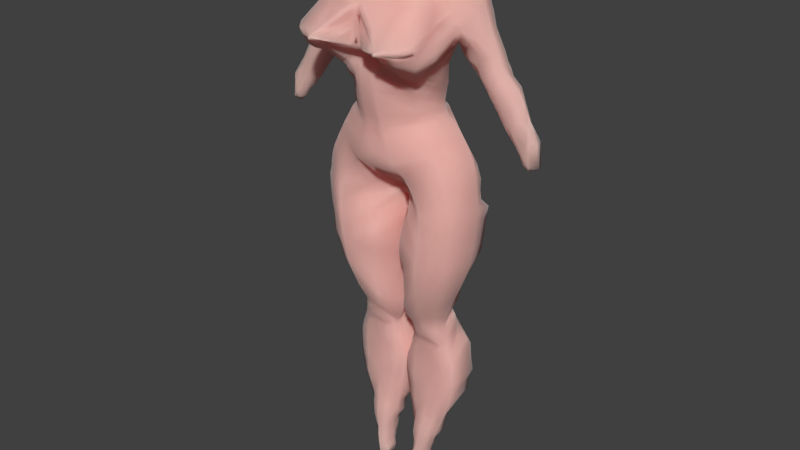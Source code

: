 # Source: female_body28.blend  (saved by Blender 2.79.0; exported with 4.5.12 LTS)
import bpy
from mathutils import Matrix  # noqa: F401  (used for matrix-valued properties, if any)

bpy.ops.wm.read_factory_settings(use_empty=True)
scene = bpy.context.scene
scene.name = 'Scene'

# ---- collections
col_collection_1 = bpy.data.collections.new('Collection 1'); scene.collection.children.link(col_collection_1)

# ---- materials (node trees are filled in below, after node groups)
mat_material_001 = bpy.data.materials.new('Material.001')
mat_material_001.alpha_threshold = 0.0
mat_material_001.roughness = 0.5

# ---- material node trees
mat_material_001.use_nodes = True; mat_material_001.node_tree.nodes.clear()
_N = mat_material_001.node_tree.nodes; _L = mat_material_001.node_tree.links
n0 = _N.new('ShaderNodeMixShader'); n0.name = 'Mix Shader'; n0.location = (114, 305)
n0.inputs[0].default_value = 0.4
n1 = _N.new('ShaderNodeSubsurfaceScattering'); n1.name = 'Subsurface Scattering'; n1.location = (-126, 211)
n1.inputs[0].default_value = (1.0, 0.2, 0.2, 1.0)
n1.inputs[1].default_value = 1.0
n1.inputs[2].default_value = (1.0, 1.0, 1.0)
n2 = _N.new('ShaderNodeBsdfPrincipled'); n2.name = 'Principled BSDF'; n2.location = (-127, 760)
n2.width = 150
n2.distribution = 'GGX'
n2.subsurface_method = 'BURLEY'
n2.inputs[0].default_value = (0.7975, 0.592, 0.5173, 1.0)
n2.inputs[2].default_value = 1.0
n2.inputs[3].default_value = 1.45
n2.inputs[8].default_value = 1.0
n2.inputs[9].default_value = (1.0, 1.0, 1.0)
n2.inputs[10].default_value = 0.025
n2.inputs[14].default_value = (0.7975, 0.592, 0.5173, 1.0)
n2.inputs[20].default_value = 0.0
n2.inputs[24].default_value = 0.2
n3 = _N.new('ShaderNodeBsdfToon'); n3.name = 'Toon BSDF'; n3.location = (218, 74)
n3.inputs[0].default_value = (0.7991, 0.6038, 0.5271, 1.0)
n3.inputs[1].default_value = 1.0
n3.inputs[2].default_value = 1.0
n4 = _N.new('ShaderNodeOutputMaterial'); n4.name = 'Material Output'; n4.location = (498, 325)
_L.new(n0.outputs[0], n4.inputs[0])
_L.new(n1.outputs[0], n0.inputs[2])
_L.new(n2.outputs[0], n0.inputs[1])
_L.new(n3.outputs[0], n4.inputs[1])
n4.is_active_output = True

# ---- world
world_world = bpy.data.worlds.new('World'); scene.world = world_world
world_world.color = (0.05088, 0.05088, 0.05088)
world_world.use_sun_shadow = False
world_world.sun_shadow_jitter_overblur = 0.0
world_world.cycles.sampling_method = 'MANUAL'

# ---- meshes
me_vert = bpy.data.meshes.new('Vert')
me_vert.from_pydata([(-0.001079, 0.5536, 9.462), (-0.2547, 0.5536, 9.462), (-0.2547, 0.5536, 9.317), (-0.2547, 0.5536, 9.157), (-0.4434, 0.3672, 9.215), (-0.6322, 0.3672, 9.23), (-0.8499, 0.3672, 9.128), (-0.9806, 0.3598, 8.998), (-1.097, 0.3423, 8.678), (-1.329, 0.3223, 8.17), (-1.416, 0.3152, 8.01), (-1.634, 0.3048, 7.807), (-1.794, 0.2935, 7.531), (-1.953, 0.355, 6.951), (-1.707, 0.2719, 7.067), (-1.518, 0.2827, 7.27), (-1.271, 0.2977, 7.604), (-1.053, 0.3093, 7.88), (-0.8499, 0.3177, 8.054), (-0.7772, 0.267, 8.243), (-0.9131, -0.129, 8.358), (-0.8394, 0.2033, 8.281), (-0.6501, 0.2554, 7.72), (-0.6211, 0.2554, 7.574), (-0.6144, 0.2554, 7.392), (-0.7054, 0.2554, 7.255), (-0.8952, 0.2554, 7.073), (-1.066, 0.2554, 6.762), (-1.123, 0.2563, 6.358), (-1.14, 0.2554, 6.196), (-1.126, 0.2554, 5.905), (-1.053, 0.2554, 5.383), (-0.9225, 0.2554, 4.991), (-0.7483, 0.2554, 4.584), (-0.6612, 0.2554, 4.265), (-0.7338, 0.2554, 3.96), (-0.8064, 0.2554, 3.699), (-0.8209, 0.2554, 3.394), (-0.7773, 0.2554, 3.089), (-0.5741, 0.2554, 2.494), (-0.487, 0.2554, 2.242), (-0.441, 0.2554, 2.07), (-0.3768, 0.2554, 1.797), (-0.2099, 0.2554, 1.797), (-0.2208, 0.2554, 2.005), (-0.2256, 0.2554, 2.249), (-0.1676, 0.2554, 2.523), (-0.08046, 0.2554, 2.973), (-0.02239, 0.2554, 3.336), (-0.0369, 0.2554, 3.582), (-0.153, 0.2554, 4.003), (-0.06594, 0.2554, 4.192), (-0.05142, 0.2554, 4.555), (-0.06785, 0.2554, 4.953), (-1.852, 0.2666, 6.893), (-0.03357, 0.2554, 5.454), (-0.02929, 0.2554, 5.835), (-0.05499, 0.2554, 6.058), (-0.1021, 0.2554, 6.17), (-0.255, 0.1085, 9.448), (-0.2522, 0.1082, 9.284), (-0.255, 0.09411, 9.233), (-0.255, 0.05822, 9.139), (-0.4331, -0.07102, 9.039), (-0.2162, -0.4302, 8.861), (-0.1178, -0.6391, 8.741), (-0.09428, -0.6813, 8.694), (-0.05536, -0.647, 8.491), (-0.07283, -0.6666, 8.25), (-0.1866, -0.4906, 8.095), (-0.1388, -0.5234, 7.919), (-0.1351, -0.423, 7.371), (-0.1457, -0.4013, 7.298), (-0.1873, -0.3798, 7.111), (-0.2357, -0.38, 6.853), (-0.3389, -0.3226, 6.666), (-0.4663, -0.2536, 6.444), (-0.6028, -0.2745, 6.243), (-0.6546, -0.2903, 6.142), (-0.6498, -0.3046, 5.783), (-0.6041, -0.3046, 5.446), (-0.5684, -0.2544, 5.065), (-0.5143, -0.1323, 4.677), (-0.4815, 0.01847, 4.39), (-0.455, 0.07591, 4.168), (-0.4406, 0.2125, 3.663), (-0.4358, 0.2067, 3.325), (-0.4262, 0.1686, 2.954), (-0.3565, 0.06473, 2.286), (-0.3057, 0.03168, 1.941), (-0.2872, 0.02364, 1.828), (-0.2828, 0.0301, 1.797), (-0.001079, 0.596, 9.462), (-0.001079, 0.626, 9.383), (-0.001079, 0.6698, 9.283), (-0.001079, 0.7147, 9.161), (-0.001079, 0.7806, 9.003), (-0.001079, 0.8057, 8.773), (-0.001079, 0.789, 8.594), (-0.001079, 0.7633, 8.421), (-0.001079, 0.6692, 8.163), (-0.001079, 0.6182, 7.883), (-0.001079, 0.6326, 7.478), (-0.001079, 0.6757, 7.284), (-0.001079, 0.6902, 7.219), (-0.001079, 0.7795, 7.14), (-0.001079, 0.9878, 6.989), (-0.001079, 1.11, 6.853), (-0.001079, 1.182, 6.673), (-0.001079, 1.196, 6.523), (-0.001079, 1.189, 6.358), (-0.001079, 1.153, 6.2), (-0.3735, 1.074, 6.092), (-0.4963, 1.009, 6.056), (-0.5661, 0.9231, 6.034), (-0.5418, 0.9375, 5.833), (-0.5085, 0.929, 5.531), (-0.492, 0.916, 5.374), (-0.4488, 0.8425, 4.984), (-0.3993, 0.7508, 4.677), (-0.3925, 0.6862, 4.462), (-0.3925, 0.7006, 4.347), (-0.3949, 0.8298, 4.139), (-0.3997, 0.9519, 3.88), (-0.3946, 0.9878, 3.464), (-0.3925, 0.9806, 3.22), (-0.3877, 0.8872, 2.947), (-0.3676, 0.6778, 2.604), (-0.3468, 0.5713, 2.401), (-0.3179, 0.4421, 2.15), (-0.2921, 0.3487, 1.906), (-0.2828, 0.3703, 1.797), (-0.09715, -0.6723, 8.322), (-0.4329, -0.4507, 7.953), (-0.5042, -0.4206, 7.937), (-0.678, -0.3131, 7.964), (-0.7499, -0.4251, 8.009), (-0.8158, -0.5854, 8.096), (-0.8601, -0.5877, 8.208), (-0.8642, -0.6416, 8.335), (-0.8383, -0.6932, 8.42), (-0.8098, -0.3209, 8.477), (-0.1365, -0.7359, 8.32), (-1.897, 0.2685, 6.951), (-0.5147, -0.9145, 8.322), (-0.5234, -0.9039, 8.322), (-0.6825, -0.8518, 8.322), (-0.7952, -0.763, 8.322), (-0.4928, -0.9154, 8.294), (-0.4927, -0.9157, 8.35), (-0.4907, -0.9048, 8.35), (-0.001079, 0.1085, 9.448), (-0.01704, 0.1086, 9.318), (-0.001079, 0.05822, 9.139), (-0.001079, -0.07102, 9.039), (-0.001079, -0.5808, 8.773), (-0.001079, -0.4906, 8.095), (-0.0006515, -0.4371, 7.42), (-0.001079, -0.3798, 7.111), (-0.4434, 0.1418, 9.215), (-1.897, 0.1778, 6.972), (-1.822, 0.367, 7.067), (-1.478, 0.5108, 7.604), (-1.375, 0.5558, 7.76), (-1.266, 0.5738, 7.933), (-1.121, 0.6067, 8.161), (-0.9034, 0.6492, 8.498), (-0.6135, 0.6766, 8.948), (-0.5203, 0.6517, 9.087), (-0.5617, 0.5867, 9.185), (-0.4426, 0.4894, 9.262), (-0.4426, 0.3695, 9.282), (-1.805, 0.1821, 7.093), (-1.582, 0.1865, 7.443), (-1.349, 0.1886, 7.802), (-1.266, 0.2037, 7.935), (-1.178, 0.2469, 8.073), (-1.121, 0.2167, 8.163), (-0.9396, 0.1174, 8.439), (-0.7998, 0.06997, 8.659), (-0.6135, 0.07428, 8.953), (0.001079, 0.5536, 9.462), (0.2547, 0.5536, 9.462), (0.2547, 0.5536, 9.317), (0.2547, 0.5536, 9.157), (0.4434, 0.3672, 9.215), (0.6322, 0.3672, 9.23), (0.8499, 0.3672, 9.128), (0.9806, 0.3598, 8.998), (1.097, 0.3423, 8.678), (1.329, 0.3223, 8.17), (1.416, 0.3152, 8.01), (1.634, 0.3048, 7.807), (1.794, 0.2935, 7.531), (1.953, 0.355, 6.951), (1.707, 0.2719, 7.067), (1.518, 0.2827, 7.27), (1.271, 0.2977, 7.604), (1.053, 0.3093, 7.88), (0.8499, 0.3177, 8.054), (0.7772, 0.267, 8.243), (0.9131, -0.129, 8.358), (0.8394, 0.2033, 8.281), (0.6501, 0.2554, 7.72), (0.6211, 0.2554, 7.574), (0.6144, 0.2554, 7.392), (0.7054, 0.2554, 7.255), (0.8952, 0.2554, 7.073), (1.066, 0.2554, 6.762), (1.123, 0.2563, 6.358), (1.14, 0.2554, 6.196), (1.126, 0.2554, 5.905), (1.053, 0.2554, 5.383), (0.9225, 0.2554, 4.991), (0.7483, 0.2554, 4.584), (0.6612, 0.2554, 4.265), (0.7338, 0.2554, 3.96), (0.8064, 0.2554, 3.699), (0.8209, 0.2554, 3.394), (0.7773, 0.2554, 3.089), (0.5741, 0.2554, 2.494), (0.487, 0.2554, 2.242), (0.441, 0.2554, 2.07), (0.3768, 0.2554, 1.797), (0.2099, 0.2554, 1.797), (0.2208, 0.2554, 2.005), (0.2256, 0.2554, 2.249), (0.1676, 0.2554, 2.523), (0.08046, 0.2554, 2.973), (0.02239, 0.2554, 3.336), (0.0369, 0.2554, 3.582), (0.153, 0.2554, 4.003), (0.06594, 0.2554, 4.192), (0.05142, 0.2554, 4.555), (0.06785, 0.2554, 4.953), (1.852, 0.2666, 6.893), (0.03357, 0.2554, 5.454), (0.02929, 0.2554, 5.835), (0.05499, 0.2554, 6.058), (0.1021, 0.2554, 6.17), (0.255, 0.1085, 9.448), (0.2522, 0.1082, 9.284), (0.255, 0.09411, 9.233), (0.255, 0.05822, 9.139), (0.4331, -0.07102, 9.039), (0.2162, -0.4302, 8.861), (0.1178, -0.6391, 8.741), (0.09428, -0.6813, 8.694), (0.06175, -0.6352, 8.625), (0.05536, -0.647, 8.491), (0.07283, -0.6666, 8.25), (0.1866, -0.4906, 8.095), (0.1388, -0.5234, 7.919), (0.1351, -0.423, 7.371), (0.1457, -0.4013, 7.298), (0.1873, -0.3798, 7.111), (0.2357, -0.38, 6.853), (0.3389, -0.3226, 6.666), (0.4663, -0.2536, 6.444), (0.6028, -0.2745, 6.243), (0.6546, -0.2903, 6.142), (0.6498, -0.3046, 5.783), (0.6041, -0.3046, 5.446), (0.5684, -0.2544, 5.065), (0.5143, -0.1323, 4.677), (0.4815, 0.01847, 4.39), (0.455, 0.07591, 4.168), (0.4406, 0.2125, 3.663), (0.4358, 0.2067, 3.325), (0.4262, 0.1686, 2.954), (0.3565, 0.06473, 2.286), (0.3057, 0.03168, 1.941), (0.2872, 0.02364, 1.828), (0.2828, 0.0301, 1.797), (0.001079, 0.596, 9.462), (0.001079, 0.626, 9.383), (0.001079, 0.6698, 9.283), (0.001079, 0.7147, 9.161), (0.001079, 0.7806, 9.003), (0.001079, 0.8057, 8.773), (0.001079, 0.789, 8.594), (0.001079, 0.7633, 8.421), (0.001079, 0.6692, 8.163), (0.001079, 0.6182, 7.883), (0.001079, 0.6326, 7.478), (0.001079, 0.6757, 7.284), (0.001079, 0.6902, 7.219), (0.001079, 0.7795, 7.14), (1.773e-05, 0.9415, 7.024), (0.001079, 0.9878, 6.989), (0.001079, 1.11, 6.853), (0.001079, 1.182, 6.673), (0.001079, 1.196, 6.523), (0.001079, 1.189, 6.358), (0.001079, 1.153, 6.2), (0.3735, 1.074, 6.092), (0.4963, 1.009, 6.056), (0.5661, 0.9231, 6.034), (0.5418, 0.9375, 5.833), (0.5085, 0.929, 5.531), (0.492, 0.916, 5.374), (0.4488, 0.8425, 4.984), (0.3993, 0.7508, 4.677), (0.3925, 0.6862, 4.462), (0.3925, 0.7006, 4.347), (0.3949, 0.8298, 4.139), (0.3997, 0.9519, 3.88), (0.3946, 0.9878, 3.464), (0.3925, 0.9806, 3.22), (0.3877, 0.8872, 2.947), (0.3676, 0.6778, 2.604), (0.3468, 0.5713, 2.401), (0.3179, 0.4421, 2.15), (0.2921, 0.3487, 1.906), (0.2828, 0.3703, 1.797), (0.09715, -0.6723, 8.322), (0.4329, -0.4507, 7.953), (0.5042, -0.4206, 7.937), (0.678, -0.3131, 7.964), (0.7499, -0.4251, 8.009), (0.8158, -0.5854, 8.096), (0.8601, -0.5877, 8.208), (0.8642, -0.6416, 8.335), (0.8383, -0.6932, 8.42), (0.8098, -0.3209, 8.477), (0.1365, -0.7359, 8.32), (1.897, 0.2685, 6.951), (0.4681, -0.9122, 8.323), (0.5147, -0.9145, 8.322), (0.5234, -0.9039, 8.322), (0.6825, -0.8518, 8.322), (0.7358, -0.8184, 8.32), (0.7952, -0.763, 8.322), (0.4928, -0.9154, 8.294), (0.4927, -0.9157, 8.35), (0.4907, -0.9048, 8.35), (0.001079, 0.1085, 9.448), (0.01704, 0.1086, 9.318), (0.002178, 0.08284, 9.189), (0.001079, 0.05822, 9.139), (0.001079, -0.07102, 9.039), (0.001079, -0.5808, 8.773), (0.001079, -0.4906, 8.095), (0.0006515, -0.4371, 7.42), (0.0005062, -0.3949, 7.271), (0.001079, -0.3798, 7.111), (0.4434, 0.1418, 9.215), (1.897, 0.1778, 6.972), (1.822, 0.367, 7.067), (1.478, 0.5108, 7.604), (1.375, 0.5558, 7.76), (1.266, 0.5738, 7.933), (1.121, 0.6067, 8.161), (0.9034, 0.6492, 8.498), (0.6135, 0.6766, 8.948), (0.5203, 0.6517, 9.087), (0.5617, 0.5867, 9.185), (0.4426, 0.4894, 9.262), (0.4426, 0.3695, 9.282), (1.805, 0.1821, 7.093), (1.582, 0.1865, 7.443), (1.349, 0.1886, 7.802), (1.266, 0.2037, 7.935), (1.178, 0.2469, 8.073), (1.121, 0.2167, 8.163), (0.9396, 0.1174, 8.439), (0.7998, 0.06997, 8.659), (0.6135, 0.07428, 8.953), (-1.89, 0.381, 7.009), (-0.0588, 0.2553, 4.754), (-0.06055, 0.2556, 5.069), (-0.04072, 0.2553, 5.317), (-0.02986, 0.2552, 5.645), (-0.04583, 0.2616, 5.946), (-0.07501, 0.2552, 6.115), (-0.07757, 0.2579, 6.15), (0.0, 0.6693, 8.163), (-1.929, 0.309, 6.937), (-0.2607, 0.1026, 9.39), (-0.2554, 0.07793, 9.185), (-0.346, -0.004359, 9.09), (-0.3466, -0.214, 8.974), (-0.07781, -0.6622, 8.656), (-0.06294, -0.6386, 8.555), (-0.04953, -0.6472, 8.382), (-0.09178, -0.6221, 8.198), (-0.1657, -0.4988, 8.005), (-0.1364, -0.4834, 7.669), (-0.1649, -0.387, 7.205), (-0.2123, -0.3825, 6.982), (-0.2887, -0.3559, 6.759), (-0.4015, -0.2788, 6.557), (-0.5352, -0.259, 6.343), (-0.6288, -0.283, 6.193), (-0.6526, -0.3013, 5.963), (-0.6273, -0.3087, 5.614), (-0.5867, -0.2855, 5.255), (-0.5421, -0.2005, 4.869), (-0.4976, -0.05864, 4.533), (-0.467, 0.04985, 4.28), (-0.5003, 0.1547, 4.036), (-0.4291, 0.1765, 3.962), (-0.4406, 0.1996, 3.782), (-0.4381, 0.2132, 3.494), (-0.431, 0.1878, 3.14), (-0.42, 0.1454, 2.775), (-0.3845, 0.08367, 2.466), (-0.3371, 0.05211, 2.149), (0.0001703, 0.6164, 9.425), (0.0002256, 0.6728, 9.276), (0.0003769, 0.7159, 8.293), (-5.398e-05, 0.6147, 7.68), (0.0009637, 0.681, 7.254), (0.0, 0.6184, 7.883), (-1.543e-05, 1.153, 6.764), (-2.179e-05, 1.196, 6.441), (-0.0009405, 1.183, 6.275), (-0.1876, 1.118, 6.144), (-0.4355, 1.043, 6.073), (-0.5343, 0.969, 6.044), (-0.5578, 0.9397, 5.934), (-0.529, 0.9302, 5.722), (-0.473, 0.8863, 5.198), (-0.3958, 0.7166, 4.57), (-0.3925, 0.6861, 4.404), (-0.3941, 0.7599, 4.24), (-0.3971, 0.8974, 4.013), (-0.3966, 0.9775, 3.769), (-0.3958, 0.9891, 3.597), (-0.3934, 0.9888, 3.342), (-0.3897, 0.9404, 3.081), (-0.3795, 0.8055, 2.804), (-0.3331, 0.5022, 2.278), (-0.3063, 0.3905, 2.03), (-0.2881, 0.3648, 1.853), (-0.3562, -0.8945, 8.322), (-0.2744, -0.5234, 8.026), (-0.3264, -0.5015, 7.995), (-0.5486, -0.3862, 7.935), (-0.636, -0.3335, 7.947), (-0.7128, -0.3692, 7.988), (-0.787, -0.5072, 8.046), (-0.8448, -0.5903, 8.149), (-0.8637, -0.6151, 8.271), (-0.8591, -0.6699, 8.378), (-0.8372, -0.508, 8.461), (-0.863, -0.2265, 8.416), (-0.2133, -0.8208, 8.322), (0.0, -0.5234, 7.919), (-0.4681, -0.9122, 8.323), (-0.4819, -0.9397, 8.322), (-0.5058, -0.9367, 8.322), (-0.6119, -0.8808, 8.322), (-0.8322, -0.7333, 8.37), (-0.4873, -0.933, 8.341), (-7.688e-06, -0.4949, 7.667), (0.0, -0.4372, 7.42), (-0.0005062, -0.3949, 7.271), (0.0, 0.6327, 7.478), (0.0, 0.6903, 7.219), (-1.073e-06, -0.3872, 7.205), (-0.5056, -0.9242, 8.342), (-0.4759, -0.9121, 8.305), (-0.5059, -0.9113, 8.339), (-0.5121, -0.9099, 8.306), (-0.3026, 0.3296, 9.502), (-0.001079, -0.2098, 8.968), (-0.02572, -0.6453, 8.502), (-0.024, -0.6448, 8.382), (0.0001728, -0.6683, 8.309), (-0.2171, -0.08208, 9.057), (-0.128, 0.05609, 9.141), (-0.04085, -0.6681, 8.31), (-0.09029, -0.4316, 8.866), (-0.09384, -0.4858, 8.097), (-0.003685, -0.6277, 8.696), (-0.06711, -0.5261, 7.916), (-0.128, 0.08137, 9.335), (-0.128, 0.09392, 9.462), (-0.06646, -0.4446, 7.419), (-0.502, -0.9296, 8.305), (-0.4873, -0.9328, 8.304), (-0.4762, -0.9128, 8.339), (-0.1273, 0.5872, 9.476), (-0.2636, 0.5611, 9.39), (-0.2327, 0.5538, 9.237), (-0.3387, 0.4469, 9.177), (-0.5366, 0.3603, 9.239), (-0.7444, 0.3661, 9.186), (-0.9198, 0.363, 9.068), (-1.037, 0.3532, 8.885), (-1.076, 0.3458, 8.758), (-1.206, 0.333, 8.421), (-1.369, 0.3196, 8.088), (-1.525, 0.3105, 7.908), (-1.721, 0.2981, 7.673), (-1.948, 0.2548, 7.262), (-1.902, 0.2251, 6.953), (-1.613, 0.2773, 7.169), (-1.392, 0.2898, 7.435), (-1.163, 0.3039, 7.743), (-0.9521, 0.3143, 7.967), (1.244e-05, 0.8441, 7.092), (-0.8825, 0.04227, 8.335), (-0.634, 0.2547, 7.647), (-0.6075, 0.2529, 7.483), (-0.653, 0.254, 7.319), (-0.8035, 0.2555, 7.167), (-0.9885, 0.2554, 6.922), (-1.098, 0.2552, 6.603), (-1.138, 0.2554, 6.05), (-1.098, 0.2555, 5.643), (-0.995, 0.2556, 5.184), (-0.8349, 0.2555, 4.788), (-0.6921, 0.2567, 4.428), (-0.6896, 0.256, 4.11), (-0.7715, 0.2545, 3.83), (-0.8188, 0.253, 3.546), (-0.8036, 0.2533, 3.241), (-0.6778, 0.2528, 2.79), (-0.5329, 0.2548, 2.367), (-0.4618, 0.2554, 2.157), (-0.4275, 0.2583, 1.929), (-0.2933, 0.263, 1.76), (-0.1979, 0.2583, 1.902), (-0.2259, 0.2556, 2.127), (-0.1973, 0.2546, 2.386), (-0.1273, 0.2558, 2.748), (-0.04872, 0.254, 3.154), (-0.02535, 0.2532, 3.459), (-0.1035, 0.2596, 3.791), (-0.1131, 0.2588, 4.099), (-0.04621, 0.254, 4.373), (-1.763, 0.2681, 6.966), (-1.88, 0.2677, 6.917), (-0.147, 0.34, 9.514), (-0.4596, 0.2545, 9.206), (-1.77, 0.3806, 7.146), (-1.662, 0.4206, 7.312), (-1.536, 0.4692, 7.499), (-1.432, 0.5437, 7.683), (-1.32, 0.564, 7.847), (-1.193, 0.5889, 8.047), (-1.012, 0.6314, 8.329), (-0.8297, 0.6672, 8.615), (-0.6931, 0.6822, 8.825), (-0.5665, 0.6645, 9.017), (-0.5427, 0.6245, 9.139), (-0.5034, 0.5449, 9.234), (-0.4376, 0.432, 9.287), (-1.851, 0.1698, 7.033), (-1.693, 0.185, 7.268), (-1.473, 0.184, 7.609), (-1.222, 0.2291, 8.003), (-1.149, 0.2346, 8.118), (-1.024, 0.1745, 8.3), (-0.8782, 0.08594, 8.553), (-0.7086, 0.07063, 8.807), (-0.5301, 0.103, 9.056), (-0.3479, 0.1352, 1.76), (-0.4204, 0.1213, 2.048), (-0.4576, 0.1324, 2.251), (-0.5192, 0.1566, 2.569), (-0.5293, 0.19, 2.729), (-0.6183, 0.175, 3.002), (-0.6287, 0.1837, 3.229), (-0.6381, 0.1774, 3.343), (-0.6537, 0.1959, 3.555), (-0.6299, 0.178, 3.682), (-0.599, 0.1713, 3.931), (-0.6417, 0.1855, 3.821), (-0.6024, 0.1723, 4.009), (-0.6112, 0.1437, 4.067), (-0.5927, 0.1311, 4.207), (-0.5939, 0.1183, 4.325), (-0.651, 0.1131, 4.467), (-0.683, 0.0223, 4.597), (-0.7857, 0.0135, 4.806), (-0.8324, -0.06675, 4.981), (-0.9053, -0.07615, 5.203), (-0.9371, -0.1149, 5.384), (-0.9615, -0.1126, 5.673), (-0.9894, -0.1133, 5.835), (-1.0, -0.1101, 6.182), (-0.9741, -0.1038, 6.311), (-0.9604, -0.1184, 6.368), (-0.9261, -0.1217, 6.535), (-0.8755, -0.1443, 6.629), (-0.7957, -0.144, 6.797), (-0.7252, -0.1611, 6.903), (-0.65, -0.1712, 7.024), (-0.6066, -0.1312, 7.155), (-0.5167, -0.133, 7.243), (-0.4867, -0.1224, 7.317), (-0.4893, -0.1546, 7.371), (-0.4776, -0.1626, 7.432), (-0.4678, -0.1953, 7.647), (-0.5314, -0.2378, 7.724), (-0.206, -0.5132, 7.974), (-0.256, -0.495, 7.947), (-0.3234, -0.4783, 7.924), (-0.6117, -0.09181, 7.754), (-0.6474, -0.1045, 7.807), (-0.6724, -0.0568, 7.818), (-0.6957, -0.02616, 7.845), (-0.7538, -0.01061, 8.068), (-0.695, 0.1992, 7.987), (-0.7857, -0.06004, 8.067), (-0.7682, -0.1153, 8.164), (-0.8794, -0.2732, 8.158), (-0.9098, -0.3544, 8.205), (-0.9069, -0.3598, 8.28), (-0.8585, -0.4539, 8.346), (-0.8512, -0.4791, 8.406), (-0.7942, -0.1218, 8.56), (-0.8697, -0.02546, 8.511), (-0.4313, -0.6719, 8.154), (-0.4984, -0.6618, 8.117), (-0.5449, -0.6343, 8.107), (-0.3917, -0.6967, 8.178), (-0.3536, -0.6812, 8.206), (-0.4905, -0.9052, 8.295), (-0.2851, -0.7841, 8.267), (-0.08481, -0.6741, 8.278), (-0.1642, -0.764, 8.291), (-0.2723, -0.782, 8.291), (-0.6013, -0.6289, 8.103), (-0.631, -0.6882, 8.122), (-0.6623, -0.7638, 8.18), (-0.6976, -0.7768, 8.234), (-0.7081, -0.8124, 8.286), (-0.713, -0.7988, 8.324), (-0.8424, -0.6876, 8.327), (-0.6695, -0.8197, 8.31), (-0.6501, -0.8411, 8.318), (-0.6784, -0.8491, 8.316), (-0.09741, -0.683, 8.412), (-0.1499, -0.7462, 8.403), (-0.4676, -0.4972, 8.706), (-0.3768, -0.6334, 8.633), (-0.3186, -0.7417, 8.562), (-0.2897, -0.7867, 8.515), (-0.2875, -0.7563, 8.483), (-0.2786, -0.7697, 8.427), (-0.3658, -0.8889, 8.343), (-0.2499, -0.8489, 8.322), (-0.7741, -0.7929, 8.372), (-0.6761, -0.824, 8.403), (-0.6878, -0.8151, 8.381), (-0.6619, -0.3951, 8.759), (-0.8178, -0.3113, 8.538), (-0.6404, -0.01449, 8.867), (-0.5287, -0.001352, 9.002), (-0.434, 0.03447, 9.093), (-0.3521, 0.08673, 9.155), (-0.443, 0.1362, 9.157), (-0.3522, 0.08337, 9.188), (-0.3512, 0.1131, 9.232), (-0.2488, -0.04795, 6.388), (0.0, 0.2766, 6.066), (-0.003041, 0.2609, 6.103), (-0.2688, -0.02012, 6.288), (-0.3281, -0.03976, 6.217), (-0.3768, -0.05348, 6.019), (-0.3046, -0.09041, 5.951), (-0.3083, -0.0879, 5.791), (-0.2164, -0.1333, 5.649), (-0.2065, -0.1389, 5.438), (-0.2296, -0.1311, 5.292), (-0.2551, -0.1157, 5.184), (-0.2568, -0.1063, 4.993), (-0.2442, -0.0762, 4.8), (-0.2345, -0.08387, 4.627), (-0.2322, -0.0124, 4.429), (-0.314, 0.02808, 4.332), (-0.2997, 0.1025, 4.191), (-0.2833, 0.1267, 4.081), (-0.2852, 0.1671, 4.018), (-0.2826, 0.1824, 3.939), (-0.2293, 0.1833, 3.643), (-0.2173, 0.1894, 3.762), (-0.2217, 0.17, 3.323), (-0.2299, 0.1906, 3.172), (-0.2405, 0.1628, 2.954), (-0.267, 0.185, 2.751), (-0.2618, 0.1426, 2.588), (-0.2403, 0.13, 2.411), (-0.2544, 0.1333, 2.259), (-0.257, 0.1211, 2.148), (-0.2195, 0.124, 2.006), (-0.231, 0.1178, 1.957), (-0.1913, 0.1179, 1.91), (-0.2251, 0.1359, 1.767), (-0.3796, 0.1076, 1.875), (-0.3751, 0.1165, 1.794), (-0.4564, 0.251, 9.185), (-0.5393, 0.2465, 9.202), (-0.633, 0.2044, 9.108), (-0.7499, 0.1873, 8.971), (-0.8515, 0.1959, 8.905), (-0.9115, 0.1962, 8.828), (-1.031, 0.2192, 8.637), (-1.043, 0.2139, 8.557), (-1.137, 0.2279, 8.315), (-1.237, 0.2445, 8.178), (-1.267, 0.2551, 8.124), (-1.321, 0.2404, 8.042), (-1.408, 0.2252, 7.903), (-1.512, 0.2098, 7.816), (-1.707, 0.1922, 7.497), (-1.816, 0.2153, 7.318), (-1.872, 0.1899, 7.266), (-1.932, 0.2167, 6.955), (-1.809, 0.1964, 6.977), (-1.745, 0.2123, 7.07), (-1.876, 0.2097, 6.917), (-1.628, 0.2173, 7.247), (-1.531, 0.2106, 7.35), (-1.414, 0.2249, 7.511), (-1.298, 0.2129, 7.681), (-1.196, 0.2275, 7.815), (-1.148, 0.226, 7.893), (-1.097, 0.2434, 7.977), (-1.065, 0.2405, 8.019), (-0.9815, 0.2211, 8.076), (-0.9867, 0.2213, 8.239), (-0.8247, 0.2687, 8.161), (-0.8151, 0.2354, 8.251), (-0.9041, 0.1483, 8.344), (-1.963, 0.3047, 6.945), (-1.908, 0.3184, 6.9), (-1.82, 0.3428, 6.962), (-1.746, 0.3376, 7.072), (-1.541, 0.3925, 7.312), (-1.477, 0.4072, 7.427), (-1.398, 0.3814, 7.544), (-1.284, 0.4647, 7.645), (-1.241, 0.4686, 7.741), (-1.113, 0.4884, 7.862), (-1.048, 0.501, 7.984), (-0.9418, 0.5233, 8.053), (-0.8246, 0.5332, 8.245), (-0.8252, 0.4892, 8.331), (-0.7722, 0.5225, 8.428), (-0.6861, 0.5603, 8.542), (-0.6766, 0.5765, 8.62), (-0.5418, 0.4299, 9.266), (-0.6075, 0.4855, 9.232), (-0.7188, 0.487, 9.184), (-0.7038, 0.5371, 9.149), (-0.7709, 0.5903, 9.104), (-0.8535, 0.5904, 9.016), (-0.9373, 0.5932, 8.889), (-0.9855, 0.5835, 8.793), (-1.029, 0.5521, 8.692), (-1.064, 0.5494, 8.611), (-1.136, 0.5139, 8.441), (-1.279, 0.5045, 8.182), (-1.34, 0.4832, 8.078), (-1.393, 0.4824, 7.997), (-1.43, 0.4747, 7.917), (-1.546, 0.4795, 7.813), (-1.62, 0.4618, 7.669), (-1.492, 0.5087, 7.576), (-1.74, 0.4188, 7.465), (-1.788, 0.3705, 7.376), (-1.825, 0.3508, 7.304), (-1.921, 0.368, 7.259), (-0.3561, 0.5117, 9.19), (-0.4077, 0.5853, 9.158), (-0.381, 0.6198, 9.122), (-0.3663, 0.3585, 9.207), (-0.2985, 0.33, 9.232), (-0.2875, 0.3207, 9.219), (-0.2997, 0.326, 9.295), (-0.3325, 0.3412, 9.417), (-0.2342, 0.3206, 1.785), (-0.2371, 0.3213, 1.846), (-0.2416, 0.3146, 1.957), (-0.255, 0.3623, 2.07), (-0.2325, 0.3676, 2.199), (-0.2595, 0.4331, 2.306), (-0.1825, 0.4438, 2.431), (-0.2111, 0.5214, 2.564), (-0.1034, 0.5315, 2.771), (-0.09353, 0.6985, 3.04), (-0.3817, 0.8702, 2.933), (-0.1024, 0.7039, 3.182), (-0.01764, 0.723, 3.374), (-0.03715, 0.7136, 3.521), (-0.02331, 0.7087, 3.683), (-0.03021, 0.6822, 3.777), (-0.05903, 0.6113, 3.891), (-0.1375, 0.5843, 4.138), (-0.1576, 0.5378, 4.178), (-0.1556, 0.5452, 4.297), (-0.2112, 0.5045, 4.233), (-0.1558, 0.5676, 4.422), (-0.1412, 0.5687, 4.59), (-0.1462, 0.6319, 4.952), (-0.1746, 0.6218, 4.769), (-0.1844, 0.6643, 5.136), (-0.1502, 0.6767, 5.242), (-0.1214, 0.6815, 5.396), (-0.1389, 0.6947, 5.515), (-0.1818, 0.6937, 5.611), (-0.1313, 0.7123, 5.8), (-0.1851, 0.7195, 5.813), (-0.5198, 0.972, 5.945), (-0.08063, 0.7236, 5.907), (-0.1369, 0.7133, 5.895), (0.05213, 0.7139, 6.036), (-0.03238, 0.2536, 6.132), (-0.1879, 1.149, 6.218), (-0.1879, 1.165, 6.299), (-0.2573, 1.127, 6.289), (-0.3038, 1.094, 6.283), (-0.3092, 1.091, 6.361), (-0.3243, 1.065, 6.461), (-0.3423, 1.011, 6.543), (-0.3494, 0.9651, 6.586), (-0.3478, 0.9167, 6.629), (-0.3225, 0.855, 6.655), (-0.000259, 0.7318, 7.175), (-0.8377, 0.6507, 6.559), (-0.4886, 0.527, 7.232), (-0.4935, 0.5228, 7.256), (-0.4903, 0.481, 7.334), (-0.3859, 0.4804, 7.408), (-0.3524, 0.517, 7.475), (-0.3627, 0.5183, 7.736), (-0.3644, 0.5116, 7.79), (-0.3692, 0.5321, 7.94), (-0.3892, 0.4734, 8.229), (-0.27, 0.7268, 8.621), (-0.2706, 0.7554, 8.755), (-0.2667, 0.7536, 8.843), (-0.265, 0.7503, 8.934), (-0.2632, 0.7286, 9.049), (-0.2705, 0.6757, 9.179), (-0.2624, 0.6482, 9.239), (-0.1289, 0.6027, 9.267), (-0.1367, 0.6149, 9.356), (-0.1435, 0.604, 9.408), (-0.3421, 0.3229, 1.781), (-0.3448, 0.3268, 1.838), (-0.3762, 0.3768, 1.964), (-0.4011, 0.3714, 2.091), (-0.4443, 0.4399, 2.293), (-0.5242, 0.5233, 2.538), (-0.5324, 0.6197, 2.674), (-0.7502, 0.7193, 3.079), (-0.552, 0.6847, 2.807), (-0.7434, 0.7277, 3.23), (-0.8089, 0.7407, 3.408), (-0.7928, 0.7277, 3.557), (-0.7979, 0.7076, 3.651), (-0.7904, 0.6942, 3.862), (-0.7675, 0.6175, 3.977), (-0.6903, 0.5476, 4.033), (-0.6636, 0.5449, 4.165), (-0.6316, 0.5353, 4.338), (-0.5949, 0.5235, 4.341), (-0.5816, 0.5499, 4.447), (-0.6536, 0.5702, 4.573), (-0.6703, 0.6264, 4.75), (-0.6893, 0.6676, 4.933), (-0.8021, 0.6861, 5.116), (-0.9067, 0.6991, 5.335), (-0.9161, 0.7122, 5.452), (-0.9636, 0.7092, 5.824), (-0.9834, 0.7168, 6.006), (-0.9165, 0.6418, 6.107), (-0.9077, 0.6364, 6.223), (-0.9051, 0.6432, 6.386), (-0.4435, 0.3677, 9.249), (-0.5404, 0.3599, 9.267), (-0.3306, 0.4365, 9.21), (-0.724, -0.8263, 8.375), (1.89, 0.381, 7.009), (0.0588, 0.2553, 4.754), (0.06055, 0.2556, 5.069), (0.04072, 0.2553, 5.317), (0.02986, 0.2552, 5.645), (0.04583, 0.2616, 5.946), (0.07501, 0.2552, 6.115), (0.07757, 0.2579, 6.15), (0.0, -0.3798, 7.111), (1.929, 0.309, 6.937), (0.2607, 0.1026, 9.39), (0.2554, 0.07793, 9.185), (0.346, -0.004359, 9.09), (0.3466, -0.214, 8.974), (0.07781, -0.6622, 8.656), (0.06294, -0.6386, 8.555), (0.04953, -0.6472, 8.382), (0.05597, -0.6717, 8.28), (0.09178, -0.6221, 8.198), (0.1341, -0.5325, 8.144), (0.1657, -0.4988, 8.005), (0.1364, -0.4834, 7.669), (0.1649, -0.387, 7.205), (0.2123, -0.3825, 6.982), (0.2887, -0.3559, 6.759), (0.4015, -0.2788, 6.557), (0.5352, -0.259, 6.343), (0.6288, -0.283, 6.193), (0.6526, -0.3013, 5.963), (0.6273, -0.3087, 5.614), (0.5867, -0.2855, 5.255), (0.5421, -0.2005, 4.869), (0.4976, -0.05864, 4.533), (0.467, 0.04985, 4.28), (0.5003, 0.1547, 4.036), (0.4291, 0.1765, 3.962), (0.4406, 0.1996, 3.782), (0.4381, 0.2132, 3.494), (0.431, 0.1878, 3.14), (0.42, 0.1454, 2.775), (0.3845, 0.08367, 2.466), (0.3371, 0.05211, 2.149), (-0.0003187, 0.6282, 9.378), (-1.922e-05, 0.7503, 9.083), (2.015e-05, 0.8004, 8.889), (-3.761e-05, 0.7792, 8.506), (0.0002172, 0.6382, 8.023), (-0.0002917, 0.6524, 7.381), (0.0, 0.9879, 6.99), (-1.847e-05, 1.055, 6.923), (0.1876, 1.118, 6.144), (0.4355, 1.043, 6.073), (0.5343, 0.969, 6.044), (0.5578, 0.9397, 5.934), (0.529, 0.9302, 5.722), (0.473, 0.8863, 5.198), (0.3958, 0.7166, 4.57), (0.3925, 0.6861, 4.404), (0.3941, 0.7599, 4.24), (0.3971, 0.8974, 4.013), (0.3966, 0.9775, 3.769), (0.3958, 0.9891, 3.597), (0.3934, 0.9888, 3.342), (0.3897, 0.9404, 3.081), (0.3795, 0.8055, 2.804), (0.3331, 0.5022, 2.278), (0.3063, 0.3905, 2.03), (0.2881, 0.3648, 1.853), (0.2744, -0.5234, 8.026), (0.3264, -0.5015, 7.995), (0.5486, -0.3862, 7.935), (0.636, -0.3335, 7.947), (0.7128, -0.3692, 7.988), (0.787, -0.5072, 8.046), (0.8448, -0.5903, 8.149), (0.8637, -0.6151, 8.271), (0.8591, -0.6699, 8.378), (0.8372, -0.508, 8.461), (0.863, -0.2265, 8.416), (0.2133, -0.8208, 8.322), (0.2499, -0.8489, 8.322), (0.0, 1.11, 6.853), (0.4819, -0.9397, 8.322), (0.5058, -0.9367, 8.322), (0.6119, -0.8808, 8.322), (0.4873, -0.9328, 8.304), (0.0, 1.182, 6.673), (-0.0002106, 1.194, 6.587), (0.0, 1.153, 6.2), (0.4762, -0.9128, 8.339), (0.02321, 0.2632, 6.156), (0.3026, 0.3296, 9.502), (-5.619e-06, -0.001653, 9.083), (0.01502, -0.221, 8.963), (0.0002381, -0.4697, 8.844), (-0.0001728, -0.6683, 8.309), (0.0, -0.4188, 6.851), (0.2171, -0.08208, 9.057), (0.128, 0.05609, 9.141), (-0.05372, -0.4014, 6.751), (0.08002, -0.3909, 7.147), (0.04085, -0.6681, 8.31), (0.09029, -0.4316, 8.866), (0.02986, -0.6129, 8.194), (0.09384, -0.4858, 8.097), (0.003685, -0.6277, 8.696), (0.06711, -0.5261, 7.916), (0.0273, -0.6327, 8.626), (0.128, 0.08137, 9.335), (0.128, 0.09392, 9.462), (0.06646, -0.4446, 7.419), (0.02572, -0.6453, 8.502), (0.0717, -0.4111, 7.305), (0.5056, -0.9242, 8.342), (0.4873, -0.933, 8.341), (0.502, -0.9296, 8.305), (0.4759, -0.9121, 8.305), (0.5121, -0.9099, 8.306), (0.5059, -0.9113, 8.339), (1.902, 0.2251, 6.953), (0.2636, 0.5611, 9.39), (0.2327, 0.5538, 9.237), (0.3387, 0.4469, 9.177), (0.5366, 0.3603, 9.239), (0.7444, 0.3661, 9.186), (0.9198, 0.363, 9.068), (1.037, 0.3532, 8.885), (1.076, 0.3458, 8.758), (1.206, 0.333, 8.421), (1.369, 0.3196, 8.088), (1.525, 0.3105, 7.908), (1.721, 0.2981, 7.673), (1.948, 0.2548, 7.262), (1.613, 0.2773, 7.169), (1.392, 0.2898, 7.435), (1.163, 0.3039, 7.743), (0.9521, 0.3143, 7.967), (0.8247, 0.2687, 8.161), (0.1138, -0.03694, 6.418), (0.8825, 0.04227, 8.335), (0.634, 0.2547, 7.647), (0.6075, 0.2529, 7.483), (0.653, 0.254, 7.319), (0.8035, 0.2555, 7.167), (0.9885, 0.2554, 6.922), (1.098, 0.2552, 6.603), (1.138, 0.2554, 6.05), (1.098, 0.2555, 5.643), (0.995, 0.2556, 5.184), (0.8349, 0.2555, 4.788), (0.6921, 0.2567, 4.428), (0.6896, 0.256, 4.11), (0.7715, 0.2545, 3.83), (0.8188, 0.253, 3.546), (0.8036, 0.2533, 3.241), (0.6778, 0.2528, 2.79), (0.5329, 0.2548, 2.367), (0.4618, 0.2554, 2.157), (0.4275, 0.2583, 1.929), (0.2933, 0.263, 1.76), (0.1979, 0.2583, 1.902), (0.2259, 0.2556, 2.127), (0.1973, 0.2546, 2.386), (0.1273, 0.2558, 2.748), (0.04872, 0.254, 3.154), (0.02535, 0.2532, 3.459), (0.1035, 0.2596, 3.791), (0.1131, 0.2588, 4.099), (0.04621, 0.254, 4.373), (1.763, 0.2681, 6.966), (1.88, 0.2677, 6.917), (0.147, 0.34, 9.514), (-8.704e-05, 0.5748, 9.466), (0.4596, 0.2545, 9.206), (1.77, 0.3806, 7.146), (1.662, 0.4206, 7.312), (1.536, 0.4692, 7.499), (1.432, 0.5437, 7.683), (1.32, 0.564, 7.847), (1.193, 0.5889, 8.047), (1.012, 0.6314, 8.329), (0.8297, 0.6672, 8.615), (0.6931, 0.6822, 8.825), (0.5665, 0.6645, 9.017), (0.5427, 0.6245, 9.139), (0.5034, 0.5449, 9.234), (0.4376, 0.432, 9.287), (1.851, 0.1698, 7.033), (1.693, 0.185, 7.268), (1.473, 0.184, 7.609), (1.222, 0.2291, 8.003), (1.149, 0.2346, 8.118), (1.024, 0.1745, 8.3), (0.8782, 0.08594, 8.553), (0.7086, 0.07063, 8.807), (0.5301, 0.103, 9.056), (0.3479, 0.1352, 1.76), (0.4204, 0.1213, 2.048), (0.4576, 0.1324, 2.251), (0.5192, 0.1566, 2.569), (0.5293, 0.19, 2.729), (0.6183, 0.175, 3.002), (0.6287, 0.1837, 3.229), (0.6381, 0.1774, 3.343), (0.6537, 0.1959, 3.555), (0.6299, 0.178, 3.682), (0.599, 0.1713, 3.931), (0.6417, 0.1855, 3.821), (0.6024, 0.1723, 4.009), (0.6112, 0.1437, 4.067), (0.5927, 0.1311, 4.207), (0.5939, 0.1183, 4.325), (0.651, 0.1131, 4.467), (0.683, 0.0223, 4.597), (0.7857, 0.0135, 4.806), (0.8324, -0.06675, 4.981), (0.9053, -0.07615, 5.203), (0.9371, -0.1149, 5.384), (0.9615, -0.1126, 5.673), (0.9894, -0.1133, 5.835), (1.0, -0.1101, 6.182), (0.9741, -0.1038, 6.311), (0.9604, -0.1184, 6.368), (0.9261, -0.1217, 6.535), (0.8755, -0.1443, 6.629), (0.7957, -0.144, 6.797), (0.7252, -0.1611, 6.903), (0.65, -0.1712, 7.024), (0.6066, -0.1312, 7.155), (0.5167, -0.133, 7.243), (0.4867, -0.1224, 7.317), (0.4893, -0.1546, 7.371), (0.4776, -0.1626, 7.432), (0.4678, -0.1953, 7.647), (0.5314, -0.2378, 7.724), (0.206, -0.5132, 7.974), (0.256, -0.495, 7.947), (0.3234, -0.4783, 7.924), (0.6117, -0.09181, 7.754), (0.6474, -0.1045, 7.807), (0.6724, -0.0568, 7.818), (0.6957, -0.02616, 7.845), (0.7538, -0.01061, 8.068), (0.695, 0.1992, 7.987), (0.7857, -0.06004, 8.067), (0.7682, -0.1153, 8.164), (0.8794, -0.2732, 8.158), (0.9098, -0.3544, 8.205), (0.9069, -0.3598, 8.28), (0.8585, -0.4539, 8.346), (0.8512, -0.4791, 8.406), (0.7942, -0.1218, 8.56), (0.8697, -0.02546, 8.511), (0.4313, -0.6719, 8.154), (0.4984, -0.6618, 8.117), (0.5449, -0.6343, 8.107), (0.3917, -0.6967, 8.178), (0.3536, -0.6812, 8.206), (0.4905, -0.9052, 8.295), (0.2851, -0.7841, 8.267), (0.08481, -0.6741, 8.278), (0.1642, -0.764, 8.291), (0.3562, -0.8945, 8.322), (0.2723, -0.782, 8.291), (0.6013, -0.6289, 8.103), (0.631, -0.6882, 8.122), (0.6623, -0.7638, 8.18), (0.6976, -0.7768, 8.234), (0.7081, -0.8124, 8.286), (0.713, -0.7988, 8.324), (0.8424, -0.6876, 8.327), (0.6695, -0.8197, 8.31), (0.6501, -0.8411, 8.318), (0.6784, -0.8491, 8.316), (0.09741, -0.683, 8.412), (0.1499, -0.7462, 8.403), (0.4676, -0.4972, 8.706), (0.3768, -0.6334, 8.633), (0.3186, -0.7417, 8.562), (0.2897, -0.7867, 8.515), (0.2875, -0.7563, 8.483), (0.2786, -0.7697, 8.427), (0.3658, -0.8889, 8.343), (0.6761, -0.824, 8.403), (0.6878, -0.8151, 8.381), (0.6619, -0.3951, 8.759), (0.8178, -0.3113, 8.538), (0.6404, -0.01449, 8.867), (0.5287, -0.001352, 9.002), (0.434, 0.03447, 9.093), (0.3521, 0.08673, 9.155), (0.443, 0.1362, 9.157), (0.3522, 0.08337, 9.188), (0.3512, 0.1131, 9.232), (0.0, -0.372, 6.653), (0.2488, -0.04795, 6.388), (0.2688, -0.02012, 6.288), (0.1197, -0.3888, 6.984), (0.0, 0.2724, 6.175), (0.3281, -0.03976, 6.217), (0.3768, -0.05348, 6.019), (0.3046, -0.09041, 5.951), (0.3083, -0.0879, 5.791), (0.2164, -0.1333, 5.649), (0.2065, -0.1389, 5.438), (0.2296, -0.1311, 5.292), (0.2551, -0.1157, 5.184), (0.2568, -0.1063, 4.993), (0.2442, -0.0762, 4.8), (0.2345, -0.08387, 4.627), (0.2322, -0.0124, 4.429), (0.314, 0.02808, 4.332), (0.2997, 0.1025, 4.191), (0.2833, 0.1267, 4.081), (0.2852, 0.1671, 4.018), (0.2826, 0.1824, 3.939), (0.2293, 0.1833, 3.643), (0.2173, 0.1894, 3.762), (0.2217, 0.17, 3.323), (0.2299, 0.1906, 3.172), (0.2405, 0.1628, 2.954), (0.267, 0.185, 2.751), (0.2618, 0.1426, 2.588), (0.2403, 0.13, 2.411), (0.2544, 0.1333, 2.259), (0.257, 0.1211, 2.148), (0.2195, 0.124, 2.006), (0.231, 0.1178, 1.957), (0.1913, 0.1179, 1.91), (0.2251, 0.1359, 1.767), (0.3796, 0.1076, 1.875), (0.3751, 0.1165, 1.794), (0.4564, 0.251, 9.185), (0.5393, 0.2465, 9.202), (0.633, 0.2044, 9.108), (0.7499, 0.1873, 8.971), (0.8515, 0.1959, 8.905), (0.9115, 0.1962, 8.828), (1.031, 0.2192, 8.637), (1.043, 0.2139, 8.557), (1.137, 0.2279, 8.315), (1.237, 0.2445, 8.178), (1.267, 0.2551, 8.124), (1.321, 0.2404, 8.042), (1.408, 0.2252, 7.903), (1.512, 0.2098, 7.816), (1.707, 0.1922, 7.497), (1.816, 0.2153, 7.318), (1.872, 0.1899, 7.266), (1.932, 0.2167, 6.955), (1.809, 0.1964, 6.977), (1.745, 0.2123, 7.07), (1.876, 0.2097, 6.917), (1.628, 0.2173, 7.247), (1.531, 0.2106, 7.35), (1.414, 0.2249, 7.511), (1.298, 0.2129, 7.681), (1.196, 0.2275, 7.815), (1.148, 0.226, 7.893), (1.097, 0.2434, 7.977), (1.065, 0.2405, 8.019), (0.9815, 0.2211, 8.076), (0.9867, 0.2213, 8.239), (0.8151, 0.2354, 8.251), (0.9041, 0.1483, 8.344), (1.963, 0.3047, 6.945), (1.908, 0.3184, 6.9), (1.82, 0.3428, 6.962), (1.746, 0.3376, 7.072), (1.541, 0.3925, 7.312), (1.477, 0.4072, 7.427), (1.398, 0.3814, 7.544), (1.284, 0.4647, 7.645), (1.241, 0.4686, 7.741), (1.113, 0.4884, 7.862), (1.048, 0.501, 7.984), (0.9418, 0.5233, 8.053), (0.8246, 0.5332, 8.245), (0.8252, 0.4892, 8.331), (0.7722, 0.5225, 8.428), (0.6861, 0.5603, 8.542), (0.6766, 0.5765, 8.62), (0.5418, 0.4299, 9.266), (0.6075, 0.4855, 9.232), (0.7188, 0.487, 9.184), (0.7038, 0.5371, 9.149), (0.7709, 0.5903, 9.104), (0.8535, 0.5904, 9.016), (0.9373, 0.5932, 8.889), (0.9855, 0.5835, 8.793), (1.029, 0.5521, 8.692), (1.064, 0.5494, 8.611), (1.136, 0.5139, 8.441), (1.279, 0.5045, 8.182), (1.34, 0.4832, 8.078), (1.393, 0.4824, 7.997), (1.43, 0.4747, 7.917), (1.546, 0.4795, 7.813), (1.62, 0.4618, 7.669), (1.492, 0.5087, 7.576), (1.74, 0.4188, 7.465), (1.788, 0.3705, 7.376), (1.825, 0.3508, 7.304), (1.921, 0.368, 7.259), (0.3561, 0.5117, 9.19), (0.4077, 0.5853, 9.158), (0.381, 0.6198, 9.122), (0.3663, 0.3585, 9.207), (0.2985, 0.33, 9.232), (0.2875, 0.3207, 9.219), (0.2997, 0.326, 9.295), (0.3325, 0.3412, 9.417), (0.2342, 0.3206, 1.785), (0.2371, 0.3213, 1.846), (0.2416, 0.3146, 1.957), (0.255, 0.3623, 2.07), (0.2325, 0.3676, 2.199), (0.2595, 0.4331, 2.306), (0.1825, 0.4438, 2.431), (0.2111, 0.5214, 2.564), (0.1034, 0.5315, 2.771), (0.09353, 0.6985, 3.04), (0.3817, 0.8702, 2.933), (0.1024, 0.7039, 3.182), (0.01764, 0.723, 3.374), (0.03715, 0.7136, 3.521), (0.02331, 0.7087, 3.683), (0.03021, 0.6822, 3.777), (0.05903, 0.6113, 3.891), (0.1375, 0.5843, 4.138), (0.1576, 0.5378, 4.178), (0.1556, 0.5452, 4.297), (0.2112, 0.5045, 4.233), (0.1558, 0.5676, 4.422), (0.1412, 0.5687, 4.59), (0.1462, 0.6319, 4.952), (0.1746, 0.6218, 4.769), (0.1844, 0.6643, 5.136), (0.1502, 0.6767, 5.242), (0.1214, 0.6815, 5.396), (0.1389, 0.6947, 5.515), (0.1818, 0.6937, 5.611), (0.1313, 0.7123, 5.8), (0.1851, 0.7195, 5.813), (0.5198, 0.972, 5.945), (0.08063, 0.7236, 5.907), (0.1369, 0.7133, 5.895), (-0.05207, 0.7141, 6.036), (0.05312, 0.2536, 6.099), (-0.1202, -0.3888, 6.984), (0.1879, 1.149, 6.218), (0.1879, 1.165, 6.299), (0.2573, 1.127, 6.289), (0.3038, 1.094, 6.283), (0.3092, 1.091, 6.361), (0.3243, 1.065, 6.461), (0.3423, 1.011, 6.543), (0.3494, 0.9651, 6.586), (0.3478, 0.9167, 6.629), (0.3225, 0.855, 6.655), (0.8377, 0.6507, 6.559), (0.4886, 0.527, 7.232), (0.4935, 0.5228, 7.256), (0.4903, 0.481, 7.334), (0.3859, 0.4804, 7.408), (0.3524, 0.517, 7.475), (0.3627, 0.5183, 7.736), (0.3644, 0.5116, 7.79), (0.3692, 0.5321, 7.94), (0.3892, 0.4734, 8.229), (0.27, 0.7268, 8.621), (0.2706, 0.7554, 8.755), (0.2667, 0.7536, 8.843), (0.265, 0.7503, 8.934), (0.2632, 0.7286, 9.049), (0.2705, 0.6757, 9.179), (0.2624, 0.6482, 9.239), (0.1289, 0.6027, 9.267), (0.1367, 0.6149, 9.356), (0.1435, 0.604, 9.408), (0.1273, 0.5872, 9.476), (6.067e-08, 0.3296, 9.501), (0.3421, 0.3229, 1.781), (0.3448, 0.3268, 1.838), (0.3762, 0.3768, 1.964), (0.4011, 0.3714, 2.091), (0.4443, 0.4399, 2.293), (0.5242, 0.5233, 2.538), (0.5324, 0.6197, 2.674), (0.7502, 0.7193, 3.079), (0.552, 0.6847, 2.807), (0.7434, 0.7277, 3.23), (0.8089, 0.7407, 3.408), (0.7928, 0.7277, 3.557), (0.7979, 0.7076, 3.651), (0.7904, 0.6942, 3.862), (0.7675, 0.6175, 3.977), (0.6903, 0.5476, 4.033), (0.6636, 0.5449, 4.165), (0.6316, 0.5353, 4.338), (0.5949, 0.5235, 4.341), (0.5816, 0.5499, 4.447), (0.6536, 0.5702, 4.573), (0.6703, 0.6264, 4.75), (0.6893, 0.6676, 4.933), (0.8021, 0.6861, 5.116), (0.9067, 0.6991, 5.335), (0.9161, 0.7122, 5.452), (0.9636, 0.7092, 5.824), (0.9834, 0.7168, 6.006), (0.9165, 0.6418, 6.107), (0.9077, 0.6364, 6.223), (0.9051, 0.6432, 6.386), (0.4435, 0.3677, 9.249), (0.5404, 0.3599, 9.267), (0.3306, 0.4365, 9.21), (0.7741, -0.7929, 8.372), (0.8322, -0.7333, 8.37), (0.724, -0.8263, 8.375), (-3.247e-07, -0.4988, 8.005), (0.0, -0.4906, 8.095), (-1.231e-06, -0.5383, 8.145), (0.0, 0.7634, 8.421), (-5.438e-05, -0.6317, 8.207), (0.0, -0.6685, 8.25), (5.592e-07, -0.6725, 8.28), (0.0002555, 0.8001, 8.685), (0.0, -0.6382, 8.595), (0.0, 0.8058, 8.773), (-0.0273, -0.6327, 8.626), (0.0, -0.6276, 8.694), (0.0001224, -0.6099, 8.737), (0.0, -0.5808, 8.773), (0.0, 0.7806, 9.003), (0.0, -0.07102, 9.039), (0.0, 0.7147, 9.161), (0.0, 0.05822, 9.139), (-0.0009107, 0.09957, 9.256), (0.0, 0.1085, 9.333), (1.422e-06, 0.09793, 9.391), (0.0, 0.1085, 9.448), (0.0, 0.5961, 9.462), (0.0, 0.5536, 9.462), (-0.1279, -0.003778, 9.086), (-0.05597, -0.6717, 8.28), (-0.1297, -0.2131, 8.976), (-0.02986, -0.6129, 8.194), (-0.1341, -0.5325, 8.144), (-0.0457, -0.6346, 8.736), (-0.07277, -0.5061, 8.009), (-0.06175, -0.6352, 8.625), (-0.1354, 0.0783, 9.407), (-0.06975, -0.4971, 7.656), (-0.128, 0.09623, 9.284), (-0.0717, -0.4111, 7.305), (-0.1282, 0.06503, 9.19), (-0.08002, -0.3909, 7.147), (-0.4224, 0.1356, 2.166), (-0.489, 0.1313, 2.391), (-0.7358, -0.8184, 8.32), (-0.09137, -0.6791, 8.352), (-0.2156, 0.183, 3.431), (-1.638, 0.2145, 7.631), (-0.9092, -0.002689, 8.395), (-1.606, 0.3568, 7.224), (-0.4438, 0.38, 2.183), (-0.5309, 0.4507, 2.402), (0.1279, -0.003778, 9.086), (0.1297, -0.2131, 8.976), (0.0457, -0.6346, 8.736), (0.07277, -0.5061, 8.009), (0.1354, 0.0783, 9.407), (0.06975, -0.4971, 7.656), (0.128, 0.09623, 9.284), (0.1282, 0.06503, 9.19), (0.024, -0.6448, 8.382), (0.4224, 0.1356, 2.166), (0.489, 0.1313, 2.391), (0.09137, -0.6791, 8.352), (0.2156, 0.183, 3.431), (1.638, 0.2145, 7.631), (0.9092, -0.002689, 8.395), (1.606, 0.3568, 7.224), (0.4438, 0.38, 2.183), (0.5309, 0.4507, 2.402)], [], [(62, 1422, 471), (256, 978, 903), (64, 1424, 381), (65, 473, 64), (385, 1426, 1425), (66, 1427, 65), (70, 1428, 386), (60, 1430, 378), (71, 1431, 387), (67, 1408, 383), (61, 1432, 60), (71, 1433, 479), (61, 1434, 1432), (72, 1435, 1433), (144, 464, 451), (145, 464, 144), (144, 451, 461), (145, 144, 463), (88, 1436, 407), (88, 1437, 561), (39, 563, 519), (87, 404, 564), (38, 565, 518), (86, 403, 566), (37, 567, 517), (35, 516, 569), (85, 402, 568), (35, 572, 515), (84, 399, 573), (34, 574, 514), (83, 398, 575), (33, 576, 513), (82, 397, 577), (32, 578, 512), (81, 396, 579), (31, 580, 511), (80, 395, 581), (30, 582, 510), (79, 394, 582), (29, 583, 28), (78, 393, 584), (28, 585, 509), (77, 392, 586), (27, 587, 508), (76, 391, 588), (75, 390, 589), (74, 389, 590), (26, 591, 507), (73, 388, 592), (25, 593, 506), (72, 71, 594), (71, 387, 595), (24, 596, 505), (70, 386, 598), (436, 437, 598), (134, 600, 133), (70, 600, 597), (23, 601, 504), (134, 438, 602), (135, 604, 439), (22, 604, 606), (136, 607, 440), (21, 608, 503), (137, 610, 441), (138, 611, 442), (20, 611, 446), (138, 443, 612), (140, 445, 444), (141, 614, 446), (134, 617, 438), (133, 437, 616), (69, 1426, 620), (68, 1423, 623), (645, 624, 447), (621, 622, 462), (135, 439, 626), (136, 440, 627), (137, 441, 628), (138, 442, 629), (139, 443, 630), (621, 464, 630), (140, 444, 453), (139, 631, 632), (146, 1438, 452), (472, 384, 623), (142, 1439, 636), (645, 447, 637), (64, 381, 639), (65, 64, 640), (66, 65, 641), (1429, 382, 642), (67, 383, 643), (67, 643, 637), (150, 482, 644), (1438, 146, 646), (150, 647, 463), (140, 647, 649), (140, 649, 650), (179, 651, 557), (655, 558, 653), (63, 380, 653), (62, 379, 656), (140, 650, 445), (238, 659, 1326), (886, 660, 1327), (256, 975, 978), (76, 392, 661), (78, 662, 393), (79, 663, 394), (58, 663, 374), (79, 395, 664), (57, 665, 373), (56, 666, 372), (55, 667, 371), (53, 669, 369), (80, 396, 670), (52, 671, 532), (51, 673, 531), (81, 397, 672), (83, 675, 398), (84, 676, 399), (49, 680, 679), (50, 678, 530), (86, 1440, 403), (87, 683, 404), (47, 528, 682), (47, 683, 527), (87, 405, 684), (88, 686, 406), (46, 686, 526), (88, 407, 687), (45, 688, 525), (91, 691, 90), (44, 691, 524), (42, 693, 522), (91, 90, 559), (159, 536, 655), (5, 696, 487), (655, 696, 558), (180, 697, 557), (5, 488, 698), (7, 700, 489), (179, 700, 556), (490, 491, 701), (9, 703, 492), (178, 703, 555), (177, 704, 554), (176, 705, 553), (9, 493, 706), (175, 706, 174), (10, 494, 707), (11, 1441, 708), (173, 709, 551), (172, 710, 550), (12, 496, 711), (172, 713, 714), (172, 550, 713), (15, 717, 498), (172, 714, 551), (15, 499, 717), (173, 718, 552), (16, 500, 719), (176, 553, 722), (177, 554, 723), (17, 501, 723), (18, 726, 724), (136, 608, 607), (178, 555, 728), (20, 1442, 503), (143, 534, 497), (143, 497, 377), (143, 377, 534), (54, 731, 533), (161, 731, 368), (161, 537, 732), (15, 1443, 733), (538, 539, 733), (15, 734, 499), (162, 540, 735), (164, 737, 541), (16, 737, 500), (164, 542, 738), (17, 739, 501), (165, 543, 740), (18, 741, 726), (166, 544, 742), (167, 744, 545), (168, 745, 546), (170, 548, 746), (171, 549, 876), (6, 488, 748), (169, 547, 748), (168, 546, 749), (6, 750, 489), (167, 545, 751), (7, 752, 490), (490, 754, 491), (166, 543, 755), (8, 756, 492), (165, 542, 757), (9, 758, 493), (164, 541, 759), (10, 760, 494), (12, 495, 762), (538, 764, 763), (161, 368, 766), (12, 767, 496), (5, 487, 876), (4, 486, 875), (171, 877, 549), (170, 768, 548), (169, 769, 547), (4, 536, 486), (159, 657, 771), (61, 60, 772), (60, 378, 773), (3, 774, 485), (59, 465, 775), (131, 434, 776), (44, 524, 778), (130, 433, 778), (44, 779, 525), (129, 432, 780), (45, 781, 526), (128, 127, 782), (46, 783, 527), (127, 786, 784), (125, 429, 785), (47, 787, 528), (124, 428, 788), (48, 789, 529), (123, 426, 791), (49, 792, 530), (122, 425, 793), (120, 795, 796), (121, 424, 794), (120, 423, 795), (51, 797, 532), (53, 369, 799), (119, 118, 798), (118, 422, 799), (53, 801, 370), (55, 371, 803), (117, 116, 803), (116, 421, 804), (55, 805, 372), (115, 808, 806), (114, 419, 420), (57, 373, 809), (112, 417, 809), (113, 418, 807), (58, 374, 375), (111, 417, 416), (110, 813, 415), (112, 418, 814), (113, 419, 815), (109, 816, 966), (108, 817, 414), (107, 818, 928), (106, 819, 288), (288, 820, 502), (114, 822, 821), (26, 825, 824), (104, 825, 412), (103, 826, 926), (26, 507, 827), (25, 506, 828), (24, 505, 829), (102, 829, 411), (23, 504, 830), (101, 831, 925), (22, 606, 832), (19, 745, 833), (100, 834, 410), (99, 835, 924), (98, 836, 1405), (97, 837, 923), (96, 838, 922), (95, 839, 409), (94, 839, 921), (168, 770, 840), (3, 485, 841), (93, 842, 408), (2, 484, 843), (0, 1051, 483), (59, 535, 465), (59, 478, 535), (43, 523, 776), (43, 692, 523), (131, 844, 434), (130, 845, 433), (42, 522, 846), (129, 1444, 432), (128, 1445, 127), (127, 849, 431), (126, 430, 431), (125, 852, 851), (126, 850, 430), (125, 851, 429), (38, 518, 853), (124, 854, 428), (37, 517, 856), (123, 857, 426), (122, 858, 425), (36, 516, 859), (35, 515, 860), (121, 861, 424), (120, 862, 423), (34, 514, 863), (119, 864, 118), (118, 865, 422), (33, 513, 866), (32, 512, 867), (117, 868, 116), (31, 511, 869), (116, 870, 421), (30, 510, 870), (115, 871, 420), (29, 28, 872), (28, 509, 873), (27, 508, 874), (147, 1438, 453), (146, 452, 646), (243, 1446, 891), (340, 1447, 976), (250, 982, 897), (341, 1448, 246), (342, 1449, 983), (336, 1450, 988), (337, 1452, 987), (242, 1453, 890), (254, 979, 901), (328, 962, 996), (329, 328, 996), (328, 992, 962), (329, 997, 328), (222, 1455, 1076), (270, 1456, 919), (220, 1034, 1079), (269, 1080, 917), (219, 1033, 1081), (268, 1082, 916), (218, 1032, 1083), (216, 1085, 1031), (267, 1084, 915), (216, 1030, 1088), (266, 1089, 912), (215, 1029, 1090), (265, 1091, 911), (214, 1028, 1092), (264, 1093, 910), (213, 1027, 1094), (263, 1095, 909), (212, 1026, 1096), (262, 1097, 908), (211, 1025, 1098), (261, 1098, 907), (210, 209, 1099), (260, 1100, 906), (209, 1024, 1101), (259, 1102, 905), (208, 1023, 1103), (258, 1104, 904), (257, 1105, 903), (256, 1106, 902), (207, 1022, 1107), (255, 1108, 901), (206, 1021, 1109), (254, 1110, 253), (253, 1111, 900), (205, 1020, 1112), (252, 1114, 899), (947, 1114, 948), (317, 316, 1116), (252, 1113, 1116), (204, 1019, 1117), (317, 1118, 949), (318, 950, 1120), (203, 1122, 1120), (319, 951, 1123), (202, 1018, 1124), (320, 952, 1126), (321, 953, 1127), (201, 957, 1127), (321, 1128, 954), (323, 955, 956), (324, 957, 1130), (317, 949, 1133), (316, 1132, 948), (251, 1136, 898), (250, 1139, 896), (959, 958, 1140), (1137, 995, 1138), (318, 1143, 950), (319, 1144, 951), (320, 1145, 952), (321, 1146, 953), (322, 1147, 954), (1137, 1147, 996), (323, 1396, 955), (322, 1149, 1148), (980, 1139, 895), (959, 1154, 958), (245, 1156, 892), (246, 1157, 245), (247, 1158, 246), (248, 1159, 893), (249, 1160, 894), (249, 1154, 1160), (335, 1161, 968), (331, 1395, 330), (335, 997, 1162), (323, 1164, 1162), (323, 1165, 1164), (366, 1073, 1166), (1170, 1168, 1074), (244, 1168, 891), (243, 1171, 890), (323, 956, 1165), (258, 1175, 905), (257, 1174, 904), (58, 1177, 1017), (255, 979, 902), (58, 1017, 658), (239, 969, 886), (239, 1177, 969), (260, 906, 1178), (261, 907, 1179), (239, 885, 1179), (261, 1180, 908), (238, 884, 1181), (237, 883, 1182), (236, 882, 1183), (234, 880, 1185), (262, 1186, 909), (233, 1047, 1187), (232, 1046, 1189), (263, 1188, 910), (265, 911, 1191), (266, 912, 1192), (230, 1195, 1196), (231, 1045, 1194), (230, 1458, 1195), (269, 917, 1199), (228, 1198, 1043), (228, 1042, 1199), (269, 1200, 918), (270, 919, 1202), (227, 1041, 1202), (270, 1203, 920), (226, 1040, 1204), (273, 272, 1207), (225, 1039, 1207), (223, 1037, 1209), (273, 1075, 272), (346, 1170, 1052), (186, 1002, 1212), (1170, 1074, 1212), (367, 1073, 1213), (186, 1214, 1003), (188, 1004, 1216), (366, 1072, 1216), (1005, 1217, 1006), (190, 1007, 1219), (365, 1071, 1219), (364, 1070, 1220), (363, 1069, 1221), (190, 1222, 1008), (362, 361, 1222), (191, 1223, 1009), (192, 1459, 1010), (360, 1067, 1225), (359, 1066, 1226), (193, 1227, 1011), (359, 1230, 1229), (359, 1229, 1066), (196, 1012, 1233), (359, 1067, 1230), (196, 1233, 1013), (360, 1068, 1234), (197, 1235, 1014), (363, 1238, 1069), (364, 1239, 1070), (198, 1239, 1015), (199, 1240, 1016), (319, 1123, 1124), (365, 1243, 1071), (201, 1460, 1131), (326, 998, 1049), (326, 888, 998), (326, 1049, 888), (235, 1048, 1246), (348, 879, 1246), (348, 1247, 1053), (196, 1461, 1012), (1054, 1248, 1055), (196, 1013, 1249), (349, 1250, 1056), (351, 1057, 1252), (197, 1014, 1252), (351, 1253, 1058), (198, 1015, 1254), (352, 1255, 1059), (199, 1016, 1256), (353, 1257, 1060), (354, 1061, 1259), (355, 1062, 1260), (357, 1261, 1064), (358, 1393, 1065), (187, 1263, 1003), (356, 1263, 1063), (355, 1264, 1062), (187, 1004, 1265), (354, 1266, 1061), (188, 1005, 1267), (1005, 1006, 1269), (353, 1270, 1059), (189, 1007, 1271), (352, 1272, 1058), (190, 1008, 1273), (351, 1274, 1057), (191, 1009, 1275), (193, 1277, 1010), (1054, 1278, 1279), (348, 1281, 879), (193, 1011, 1282), (186, 1393, 1002), (185, 1392, 1001), (358, 1065, 1394), (357, 1064, 1283), (356, 1063, 1284), (185, 1001, 1052), (346, 1286, 1172), (242, 1287, 241), (241, 1288, 889), (184, 1000, 1289), (240, 1290, 970), (314, 1291, 946), (225, 1293, 1039), (313, 1293, 945), (225, 1040, 1294), (312, 1295, 944), (226, 1041, 1296), (311, 1297, 310), (227, 1042, 1298), (310, 1299, 1301), (308, 1300, 941), (228, 1043, 1302), (307, 1303, 940), (229, 1044, 1304), (306, 1306, 938), (230, 1045, 1307), (305, 1308, 937), (303, 1311, 1310), (304, 1309, 936), (303, 1310, 935), (232, 1047, 1312), (234, 1314, 880), (302, 1313, 301), (301, 1314, 934), (234, 881, 1316), (236, 1318, 882), (300, 1318, 299), (299, 1319, 933), (236, 883, 1320), (298, 1321, 1323), (297, 932, 931), (238, 1324, 884), (295, 1324, 929), (296, 1322, 930), (239, 886, 885), (158, 1435, 1328), (74, 975, 1328), (294, 416, 929), (293, 415, 1329), (295, 1330, 930), (296, 1331, 931), (292, 966, 1332), (291, 414, 1333), (290, 928, 1334), (289, 288, 1335), (288, 502, 1336), (297, 1337, 1338), (207, 1339, 1340), (286, 412, 1340), (285, 926, 1341), (207, 1342, 1022), (206, 1343, 1021), (205, 1344, 1020), (284, 411, 1344), (204, 1345, 1019), (283, 925, 1346), (203, 1347, 1122), (200, 1348, 1260), (282, 410, 1349), (281, 924, 1350), (280, 1405, 1351), (279, 923, 1352), (278, 922, 1353), (277, 409, 1354), (276, 921, 1354), (355, 1355, 1285), (184, 1356, 1000), (275, 408, 1357), (183, 1358, 999), (181, 1359, 1051), (240, 970, 1050), (240, 1050, 988), (224, 1291, 1038), (224, 1038, 1208), (314, 946, 1361), (313, 945, 1362), (223, 1363, 1037), (312, 1462, 1364), (311, 1463, 1365), (310, 943, 1366), (309, 943, 942), (308, 1368, 1369), (309, 942, 1367), (308, 941, 1368), (219, 1370, 1033), (307, 940, 1371), (218, 1373, 1032), (306, 938, 1374), (305, 937, 1375), (217, 1376, 1031), (216, 1377, 1030), (304, 936, 1378), (303, 935, 1379), (215, 1380, 1029), (302, 301, 1381), (301, 934, 1382), (214, 1383, 1028), (213, 1384, 1027), (300, 299, 1385), (212, 1386, 1026), (299, 933, 1387), (211, 1387, 1025), (298, 932, 1388), (210, 1389, 209), (209, 1390, 1024), (208, 1391, 1023), (332, 1396, 331), (330, 1395, 963), (886, 812, 660), (645, 449, 435), (162, 539, 540), (349, 1056, 1055), (75, 391, 658), (110, 415, 416), (109, 966, 415), (108, 965, 966), (108, 414, 965), (107, 960, 414), (107, 928, 960), (106, 927, 928), (106, 288, 927), (105, 823, 502), (158, 887, 460), (104, 459, 823), (104, 412, 459), (103, 926, 412), (102, 458, 926), (157, 456, 455), (476, 1431, 448), (102, 411, 458), (101, 413, 411), (101, 925, 413), (100, 376, 925), (476, 448, 1398), (156, 1398, 1399), (156, 1399, 1400), (1425, 1400, 1402), (100, 410, 376), (99, 1401, 410), (68, 1402, 1403), (68, 1403, 1404), (469, 1404, 974), (469, 974, 1454), (468, 469, 1454), (468, 1454, 990), (467, 468, 990), (99, 924, 1401), (98, 1405, 924), (467, 990, 1406), (1408, 467, 1406), (97, 1407, 1405), (475, 1408, 1409), (475, 1409, 1410), (155, 1410, 1411), (97, 923, 1407), (96, 1412, 923), (981, 972, 973), (340, 1413, 972), (96, 922, 1412), (95, 1414, 922), (339, 1415, 971), (153, 1415, 338), (95, 409, 1414), (94, 921, 409), (152, 1417, 1418), (151, 1418, 1419), (93, 408, 921), (92, 1420, 408), (181, 1421, 1360), (92, 1051, 1420), (62, 380, 1422), (64, 473, 1424), (68, 385, 1425), (66, 475, 1427), (70, 476, 1428), (60, 477, 1430), (71, 479, 1431), (67, 467, 1408), (384, 468, 467), (61, 379, 1434), (72, 388, 1435), (88, 561, 1436), (88, 406, 1437), (142, 132, 1439), (86, 681, 1440), (11, 495, 1441), (20, 615, 1442), (15, 498, 1443), (129, 847, 1444), (128, 848, 1445), (243, 977, 1446), (340, 972, 1447), (897, 982, 898), (341, 1410, 1448), (342, 1398, 1449), (984, 1408, 248), (336, 1418, 1450), (253, 989, 991), (242, 1452, 1453), (254, 991, 979), (222, 1036, 1455), (270, 1077, 1456), (330, 963, 331), (230, 1044, 1458), (192, 1224, 1459), (201, 1018, 1460), (196, 1248, 1461), (312, 944, 1462), (311, 310, 1463), (959, 1141, 327), (1463, 1366, 220), (1463, 310, 1366), (1462, 1365, 221), (1462, 944, 1365), (944, 311, 1365), (1461, 1054, 1053), (1461, 1248, 1054), (1460, 1243, 365), (1460, 1018, 1243), (1018, 202, 1243), (1459, 1068, 360), (1459, 1224, 1068), (1224, 361, 1068), (1458, 1197, 268), (1458, 1044, 1197), (1044, 229, 1197), (1457, 315, 325), (1457, 895, 315), (331, 1152, 332), (331, 963, 1152), (963, 329, 1152), (1456, 1035, 220), (1456, 1077, 1035), (1077, 221, 1035), (1455, 1077, 270), (1455, 1036, 1077), (1036, 221, 1077), (979, 344, 345), (979, 991, 344), (1453, 338, 339), (1453, 1452, 338), (990, 1454, 895), (991, 343, 344), (991, 989, 343), (337, 338, 1452), (986, 990, 249), (1451, 989, 253), (1451, 343, 989), (1450, 987, 241), (1450, 1418, 987), (1418, 337, 987), (248, 1408, 986), (1449, 985, 252), (1449, 1398, 985), (1448, 984, 247), (1448, 1410, 984), (898, 1400, 342), (898, 982, 1400), (981, 973, 246), (973, 341, 246), (982, 250, 1402), (1447, 981, 245), (1447, 972, 981), (896, 1404, 250), (896, 980, 1404), (980, 974, 1404), (1446, 971, 340), (1446, 977, 971), (977, 339, 971), (1445, 520, 39), (1445, 848, 520), (848, 40, 520), (1444, 521, 40), (1444, 847, 521), (847, 41, 521), (1443, 732, 537), (1443, 498, 732), (498, 14, 732), (1442, 556, 178), (1442, 615, 556), (615, 179, 556), (1441, 709, 173), (1441, 495, 709), (495, 12, 709), (1440, 529, 49), (1440, 681, 529), (681, 48, 529), (1439, 132, 384), (1437, 562, 39), (1437, 406, 562), (406, 405, 562), (1436, 521, 41), (1436, 561, 521), (561, 40, 521), (468, 472, 469), (468, 384, 472), (388, 73, 1435), (1434, 471, 153), (1434, 379, 471), (379, 62, 471), (71, 72, 1433), (1432, 1416, 152), (479, 157, 1431), (1430, 1418, 151), (1430, 477, 1418), (477, 152, 1418), (1429, 1408, 475), (1428, 1398, 156), (1428, 476, 1398), (1427, 1410, 155), (1427, 475, 1410), (1426, 474, 156), (1426, 69, 474), (473, 65, 973), (65, 155, 973), (1424, 466, 154), (1424, 473, 466), (1422, 470, 154), (1422, 380, 470), (380, 63, 470), (1051, 1421, 181), (1051, 0, 1421), (1420, 1051, 274), (1421, 0, 1360), (1360, 1419, 336), (1360, 151, 1419), (1420, 274, 408), (921, 408, 275), (1419, 1418, 336), (1417, 337, 1418), (409, 921, 276), (1417, 1416, 337), (1417, 152, 1416), (1416, 338, 337), (1414, 409, 277), (1415, 339, 338), (1415, 153, 971), (971, 1413, 340), (971, 154, 1413), (1414, 277, 922), (1412, 922, 278), (972, 466, 473), (972, 1413, 466), (1413, 154, 466), (972, 473, 973), (973, 1411, 341), (973, 155, 1411), (1412, 278, 923), (1407, 923, 279), (1411, 1410, 341), (1409, 984, 1410), (1409, 1408, 984), (1406, 986, 1408), (1407, 279, 1405), (1406, 990, 986), (1405, 280, 924), (1401, 924, 281), (1403, 250, 1404), (1403, 1402, 250), (1401, 281, 410), (376, 410, 282), (1402, 1400, 982), (1399, 342, 1400), (1399, 1398, 342), (448, 985, 1398), (376, 282, 925), (413, 925, 283), (413, 283, 411), (458, 411, 284), (448, 455, 985), (448, 1431, 455), (1431, 157, 455), (455, 1451, 985), (455, 456, 1451), (456, 343, 1451), (456, 457, 343), (456, 157, 457), (457, 344, 343), (458, 284, 926), (412, 926, 285), (459, 412, 286), (459, 286, 823), (457, 460, 344), (457, 158, 460), (460, 887, 344), (887, 345, 344), (823, 287, 502), (927, 288, 289), (1326, 967, 294), (1326, 111, 967), (927, 289, 928), (960, 928, 290), (960, 290, 414), (965, 414, 291), (965, 291, 966), (966, 292, 415), (416, 415, 293), (416, 967, 111), (416, 294, 967), (658, 661, 58), (658, 391, 661), (391, 76, 661), (1055, 1278, 1054), (1055, 1056, 1278), (1056, 350, 1278), (540, 763, 163), (540, 539, 763), (539, 538, 763), (660, 812, 57), (329, 1397, 1163), (1397, 323, 1163), (963, 1397, 329), (963, 1395, 1397), (1395, 323, 1397), (331, 1396, 1395), (1396, 323, 1395), (1023, 1339, 207), (1023, 1391, 1339), (1391, 297, 1339), (1024, 1391, 208), (1024, 1390, 1391), (1390, 297, 1391), (209, 1389, 1390), (1389, 297, 1390), (1388, 1389, 210), (1388, 932, 1389), (932, 297, 1389), (1025, 1388, 210), (1025, 1387, 1388), (1387, 298, 1388), (933, 298, 1387), (1026, 1387, 211), (1026, 1386, 1387), (1386, 299, 1387), (1385, 1386, 212), (1385, 299, 1386), (1027, 1385, 212), (1027, 1384, 1385), (1384, 300, 1385), (1028, 1384, 213), (1028, 1383, 1384), (1383, 300, 1384), (1382, 1383, 214), (1382, 934, 1383), (934, 300, 1383), (1381, 1382, 214), (1381, 301, 1382), (1029, 1381, 214), (1029, 1380, 1381), (1380, 302, 1381), (1379, 1380, 215), (1379, 935, 1380), (935, 302, 1380), (1378, 1379, 215), (1378, 936, 1379), (936, 303, 1379), (1030, 1378, 215), (1030, 1377, 1378), (1377, 304, 1378), (1031, 1377, 216), (1031, 1376, 1377), (1376, 304, 1377), (1375, 1376, 217), (1375, 937, 1376), (937, 304, 1376), (1374, 1375, 217), (1374, 938, 1375), (938, 305, 1375), (1032, 1374, 217), (1032, 1373, 1374), (1373, 306, 1374), (1372, 1373, 218), (1372, 939, 1373), (939, 306, 1373), (1371, 1372, 218), (1371, 940, 1372), (940, 939, 1372), (1033, 1371, 218), (1033, 1370, 1371), (1370, 307, 1371), (1368, 1370, 219), (1368, 941, 1370), (941, 307, 1370), (1367, 1369, 220), (1367, 942, 1369), (942, 308, 1369), (1369, 1034, 220), (1369, 1368, 1034), (1368, 219, 1034), (942, 1301, 308), (942, 943, 1301), (943, 310, 1301), (1366, 1367, 220), (1366, 943, 1367), (943, 309, 1367), (1365, 1035, 221), (1365, 1463, 1035), (1463, 220, 1035), (1364, 1036, 222), (1364, 1462, 1036), (1462, 221, 1036), (1037, 1364, 222), (1037, 1363, 1364), (1363, 312, 1364), (1362, 1363, 223), (1362, 945, 1363), (945, 312, 1363), (1361, 1362, 223), (1361, 946, 1362), (946, 313, 1362), (1208, 1075, 273), (1208, 1038, 1075), (1038, 223, 1075), (1038, 1361, 223), (1038, 1291, 1361), (1291, 314, 1361), (988, 1360, 336), (988, 1050, 1360), (1050, 181, 1360), (1050, 1359, 181), (1050, 970, 1359), (970, 182, 1359), (1051, 1359, 274), (999, 1359, 182), (999, 1358, 1359), (1358, 274, 1359), (1357, 1358, 183), (1357, 408, 1358), (408, 274, 1358), (1000, 1357, 183), (1000, 1356, 1357), (1356, 275, 1357), (1285, 1356, 184), (1285, 1355, 1356), (1355, 275, 1356), (1354, 1355, 355), (1354, 921, 1355), (921, 275, 1355), (409, 276, 1354), (1353, 1354, 355), (1353, 922, 1354), (922, 277, 1354), (1352, 1353, 355), (1352, 923, 1353), (923, 278, 1353), (1351, 1352, 355), (1351, 1405, 1352), (1405, 279, 1352), (1350, 1351, 355), (1350, 924, 1351), (924, 280, 1351), (1349, 1350, 355), (1349, 410, 1350), (410, 281, 1350), (1260, 1349, 355), (1260, 1348, 1349), (1348, 282, 1349), (1122, 1348, 200), (1122, 1347, 1348), (1347, 282, 1348), (1346, 1347, 203), (1346, 925, 1347), (925, 282, 1347), (1019, 1346, 203), (1019, 1345, 1346), (1345, 283, 1346), (1344, 1345, 204), (1344, 411, 1345), (411, 283, 1345), (1020, 1344, 204), (1021, 1344, 205), (1021, 1343, 1344), (1343, 284, 1344), (1022, 1343, 206), (1022, 1342, 1343), (1342, 284, 1343), (1341, 1342, 207), (1341, 926, 1342), (926, 284, 1342), (1340, 1341, 207), (1340, 412, 1341), (412, 285, 1341), (1340, 1338, 286), (1340, 1339, 1338), (1339, 297, 1338), (1338, 823, 286), (1338, 1337, 823), (1337, 287, 823), (1336, 1337, 297), (1336, 502, 1337), (502, 287, 1337), (1335, 1336, 297), (1335, 288, 1336), (1334, 1335, 297), (1334, 928, 1335), (928, 289, 1335), (1333, 1334, 297), (1333, 414, 1334), (414, 290, 1334), (1332, 1333, 297), (1332, 966, 1333), (966, 291, 1333), (931, 1332, 297), (931, 1331, 1332), (1331, 292, 1332), (930, 1331, 296), (930, 1330, 1331), (1330, 292, 1331), (1329, 1330, 295), (1329, 415, 1330), (415, 292, 1330), (929, 1329, 295), (929, 416, 1329), (416, 293, 1329), (1328, 1176, 158), (1328, 975, 1176), (975, 256, 1176), (1328, 389, 74), (1328, 1435, 389), (1435, 73, 389), (885, 1327, 238), (885, 886, 1327), (930, 1325, 295), (930, 1322, 1325), (1322, 237, 1325), (929, 1326, 294), (929, 1324, 1326), (1324, 238, 1326), (884, 1325, 237), (884, 1324, 1325), (1324, 295, 1325), (931, 1323, 296), (931, 932, 1323), (932, 298, 1323), (1323, 1322, 296), (1323, 1321, 1322), (1321, 237, 1322), (1320, 1321, 298), (1320, 883, 1321), (883, 237, 1321), (933, 1320, 298), (933, 1319, 1320), (1319, 236, 1320), (299, 1318, 1319), (1318, 236, 1319), (882, 1317, 881), (882, 1318, 1317), (1318, 300, 1317), (1316, 1317, 300), (1316, 881, 1317), (934, 1316, 300), (934, 1314, 1316), (1314, 234, 1316), (301, 1313, 1315), (1313, 233, 1315), (880, 1315, 233), (880, 1314, 1315), (1314, 301, 1315), (1312, 1313, 302), (1312, 1047, 1313), (1047, 233, 1313), (935, 1312, 302), (935, 1310, 1312), (1310, 232, 1312), (936, 1311, 303), (936, 1309, 1311), (1309, 231, 1311), (1310, 1046, 232), (1310, 1311, 1046), (1311, 231, 1046), (937, 1309, 304), (937, 1308, 1309), (1308, 231, 1309), (1307, 1308, 305), (1307, 1045, 1308), (1045, 231, 1308), (938, 1307, 305), (938, 1306, 1307), (1306, 230, 1307), (939, 1306, 306), (939, 1305, 1306), (1305, 230, 1306), (1304, 1305, 939), (1304, 1044, 1305), (1044, 230, 1305), (940, 1304, 939), (940, 1303, 1304), (1303, 229, 1304), (1302, 1303, 307), (1302, 1043, 1303), (1043, 229, 1303), (941, 1302, 307), (941, 1300, 1302), (1300, 228, 1302), (1301, 1300, 308), (1301, 1299, 1300), (1299, 228, 1300), (1298, 1299, 310), (1298, 1042, 1299), (1042, 228, 1299), (310, 1297, 1298), (1297, 227, 1298), (1296, 1297, 311), (1296, 1041, 1297), (1041, 227, 1297), (944, 1296, 311), (944, 1295, 1296), (1295, 226, 1296), (1294, 1295, 312), (1294, 1040, 1295), (1040, 226, 1295), (945, 1294, 312), (945, 1293, 1294), (1293, 225, 1294), (1039, 1292, 224), (1039, 1293, 1292), (1293, 313, 1292), (946, 1292, 313), (946, 1291, 1292), (1291, 224, 1292), (970, 999, 182), (970, 1290, 999), (1290, 183, 999), (1289, 1290, 240), (1289, 1000, 1290), (1000, 183, 1290), (889, 1289, 240), (889, 1288, 1289), (1288, 184, 1289), (241, 1287, 1288), (1287, 184, 1288), (1172, 1287, 242), (1172, 1286, 1287), (1286, 184, 1287), (1052, 1286, 346), (1052, 1001, 1286), (1001, 184, 1286), (1284, 1285, 184), (1284, 1063, 1285), (1063, 355, 1285), (1283, 1284, 184), (1283, 1064, 1284), (1064, 356, 1284), (1394, 1283, 184), (1394, 1065, 1283), (1065, 357, 1283), (1001, 1394, 184), (1001, 1392, 1394), (1392, 358, 1394), (1002, 1392, 185), (1002, 1393, 1392), (1393, 358, 1392), (1282, 1244, 194), (1282, 1011, 1244), (879, 1282, 194), (879, 1281, 1282), (1281, 193, 1282), (1053, 1281, 348), (1053, 1280, 1281), (1280, 193, 1281), (1054, 1280, 1053), (1054, 1279, 1280), (1279, 193, 1280), (1279, 1277, 193), (1279, 1278, 1277), (1278, 350, 1277), (1010, 1276, 192), (1010, 1277, 1276), (1277, 350, 1276), (1275, 1276, 350), (1275, 1009, 1276), (1009, 192, 1276), (1057, 1275, 350), (1057, 1274, 1275), (1274, 191, 1275), (1273, 1274, 351), (1273, 1008, 1274), (1008, 191, 1274), (1058, 1273, 351), (1058, 1272, 1273), (1272, 190, 1273), (1271, 1272, 352), (1271, 1007, 1272), (1007, 190, 1272), (1059, 1271, 352), (1059, 1270, 1271), (1270, 189, 1271), (1269, 1270, 353), (1269, 1006, 1270), (1006, 189, 1270), (1060, 1269, 353), (1060, 1268, 1269), (1268, 1005, 1269), (1267, 1268, 1060), (1267, 1005, 1268), (1061, 1267, 1060), (1061, 1266, 1267), (1266, 188, 1267), (1265, 1266, 354), (1265, 1004, 1266), (1004, 188, 1266), (1062, 1265, 354), (1062, 1264, 1265), (1264, 187, 1265), (1063, 1264, 355), (1063, 1263, 1264), (1263, 187, 1264), (1003, 1262, 186), (1003, 1263, 1262), (1263, 356, 1262), (1065, 1261, 357), (1065, 1393, 1261), (1393, 186, 1261), (1064, 1262, 356), (1064, 1261, 1262), (1261, 186, 1262), (1260, 1259, 200), (1260, 1062, 1259), (1062, 354, 1259), (1259, 1258, 200), (1259, 1061, 1258), (1061, 1060, 1258), (1060, 1257, 1258), (1257, 200, 1258), (1256, 1257, 353), (1256, 1016, 1257), (1016, 200, 1257), (1059, 1256, 353), (1059, 1255, 1256), (1255, 199, 1256), (1254, 1255, 352), (1254, 1015, 1255), (1015, 199, 1255), (1058, 1254, 352), (1058, 1253, 1254), (1253, 198, 1254), (1252, 1253, 351), (1252, 1014, 1253), (1014, 198, 1253), (1252, 1251, 197), (1252, 1057, 1251), (1057, 350, 1251), (1056, 1251, 350), (1056, 1250, 1251), (1250, 197, 1251), (1249, 1250, 349), (1249, 1013, 1250), (1013, 197, 1250), (1055, 1249, 349), (1055, 1248, 1249), (1248, 196, 1249), (1012, 1247, 195), (1012, 1461, 1247), (1461, 1053, 1247), (1246, 1245, 235), (1246, 879, 1245), (879, 194, 1245), (1246, 1247, 348), (1246, 1048, 1247), (1048, 195, 1247), (888, 1245, 194), (888, 1049, 1245), (1049, 235, 1245), (998, 888, 1244), (888, 194, 1244), (1049, 1231, 235), (1049, 998, 1231), (998, 347, 1231), (998, 1228, 347), (998, 1244, 1228), (1131, 1072, 366), (1131, 1460, 1072), (1460, 365, 1072), (1071, 1241, 364), (1071, 1243, 1241), (1243, 202, 1241), (1124, 1242, 202), (1124, 1123, 1242), (1123, 200, 1242), (1016, 1242, 200), (1016, 202, 1242), (1016, 1241, 202), (1016, 1240, 1241), (1240, 364, 1241), (1015, 1240, 199), (1015, 1239, 1240), (1239, 364, 1240), (1070, 1238, 363), (1070, 1239, 1238), (1239, 198, 1238), (1069, 1237, 362), (1069, 1238, 1237), (1238, 198, 1237), (1236, 1237, 198), (1236, 361, 1237), (361, 362, 1237), (1014, 1236, 198), (1014, 1235, 1236), (1235, 361, 1236), (1234, 1235, 197), (1234, 1068, 1235), (1068, 361, 1235), (1013, 1234, 197), (1013, 1233, 1234), (1233, 360, 1234), (1230, 1232, 195), (1230, 1067, 1232), (1067, 360, 1232), (1233, 1232, 360), (1233, 1012, 1232), (1012, 195, 1232), (1066, 1231, 347), (1066, 1229, 1231), (1229, 235, 1231), (1229, 1048, 235), (1229, 1230, 1048), (1230, 195, 1048), (1011, 1228, 1244), (1011, 1227, 1228), (1227, 347, 1228), (1226, 1227, 193), (1226, 1066, 1227), (1066, 347, 1227), (1225, 1226, 193), (1225, 1067, 1226), (1067, 359, 1226), (1010, 1225, 193), (1010, 1459, 1225), (1459, 360, 1225), (1009, 1224, 192), (1009, 1223, 1224), (1223, 361, 1224), (1222, 1223, 191), (1222, 361, 1223), (1008, 1222, 191), (1221, 1222, 190), (1221, 1069, 1222), (1069, 362, 1222), (1220, 1221, 190), (1220, 1070, 1221), (1070, 363, 1221), (1219, 1220, 190), (1219, 1071, 1220), (1071, 364, 1220), (1219, 1218, 365), (1219, 1007, 1218), (1007, 189, 1218), (1006, 1218, 189), (1006, 1217, 1218), (1217, 365, 1218), (1216, 1217, 1005), (1216, 1072, 1217), (1072, 365, 1217), (1005, 188, 1216), (1216, 1215, 366), (1216, 1004, 1215), (1004, 187, 1215), (1003, 1215, 187), (1003, 1214, 1215), (1214, 366, 1215), (1213, 1214, 186), (1213, 1073, 1214), (1073, 366, 1214), (1212, 1213, 186), (1212, 1074, 1213), (1074, 367, 1213), (1212, 1211, 1170), (1212, 1002, 1211), (1002, 185, 1211), (1052, 1211, 185), (1052, 1170, 1211), (272, 1075, 1210), (1075, 223, 1210), (1209, 1210, 223), (1209, 271, 1210), (271, 272, 1210), (1209, 1076, 271), (1209, 1037, 1076), (1037, 222, 1076), (1207, 1208, 273), (1207, 1039, 1208), (1039, 224, 1208), (1207, 1206, 225), (1207, 272, 1206), (271, 1206, 272), (271, 1205, 1206), (1205, 225, 1206), (1204, 1205, 271), (1204, 1040, 1205), (1040, 225, 1205), (920, 1204, 271), (920, 1203, 1204), (1203, 226, 1204), (1202, 1203, 270), (1202, 1041, 1203), (1041, 226, 1203), (1202, 1201, 227), (1202, 919, 1201), (919, 918, 1201), (918, 1200, 1201), (1200, 227, 1201), (1199, 1200, 269), (1199, 1042, 1200), (1042, 227, 1200), (1043, 1197, 229), (1043, 1198, 1197), (1198, 268, 1197), (1199, 1198, 228), (1199, 917, 1198), (917, 268, 1198), (1195, 916, 267), (1195, 1458, 916), (1458, 268, 916), (1194, 1196, 914), (1194, 1045, 1196), (1045, 230, 1196), (1196, 915, 914), (1196, 1195, 915), (1195, 267, 915), (1194, 1193, 231), (1194, 914, 1193), (914, 913, 1193), (1193, 1192, 231), (1193, 913, 1192), (913, 266, 1192), (1192, 1191, 231), (1192, 912, 1191), (912, 265, 1191), (1191, 1190, 231), (1191, 911, 1190), (911, 264, 1190), (910, 1189, 264), (910, 1188, 1189), (1188, 232, 1189), (1189, 1190, 264), (1189, 1046, 1190), (1046, 231, 1190), (1187, 1188, 263), (1187, 1047, 1188), (1047, 232, 1188), (909, 1187, 263), (909, 1186, 1187), (1186, 233, 1187), (1185, 1186, 262), (1185, 880, 1186), (880, 233, 1186), (1184, 1185, 262), (1184, 881, 1185), (881, 234, 1185), (1183, 1184, 262), (1183, 882, 1184), (882, 881, 1184), (1182, 1183, 262), (1182, 883, 1183), (883, 236, 1183), (1181, 1182, 262), (1181, 884, 1182), (884, 237, 1182), (908, 1181, 262), (908, 1180, 1181), (1180, 238, 1181), (1179, 1180, 261), (1179, 885, 1180), (885, 238, 1180), (1179, 1178, 239), (1179, 907, 1178), (907, 260, 1178), (906, 259, 1178), (969, 1177, 375), (1177, 58, 375), (886, 969, 812), (969, 375, 812), (658, 1173, 75), (658, 1017, 1173), (1017, 257, 1173), (902, 1176, 256), (902, 979, 1176), (979, 345, 1176), (1017, 1174, 257), (1017, 1177, 1174), (1177, 239, 1174), (904, 1175, 258), (904, 1174, 1175), (1174, 239, 1175), (905, 1178, 259), (905, 1175, 1178), (1175, 239, 1178), (1165, 1130, 366), (1165, 956, 1130), (956, 324, 1130), (890, 1172, 242), (890, 1171, 1172), (1171, 346, 1172), (1169, 1171, 243), (1169, 1170, 1171), (1170, 346, 1171), (891, 1169, 243), (891, 1168, 1169), (1168, 1170, 1169), (1074, 1167, 367), (1074, 1168, 1167), (1168, 244, 1167), (1166, 1167, 244), (1166, 1073, 1167), (1073, 367, 1167), (1164, 1166, 244), (1164, 1165, 1166), (1165, 366, 1166), (1162, 1155, 335), (1162, 1164, 1155), (1164, 244, 1155), (1162, 1163, 323), (1162, 997, 1163), (997, 329, 1163), (968, 959, 327), (968, 1161, 959), (1160, 1161, 335), (1160, 1154, 1161), (1154, 959, 1161), (894, 1159, 248), (894, 1160, 1159), (1160, 335, 1159), (893, 1158, 247), (893, 1159, 1158), (1159, 335, 1158), (246, 1158, 1157), (1158, 335, 1157), (245, 1157, 1156), (1157, 335, 1156), (892, 1155, 244), (892, 1156, 1155), (1156, 335, 1155), (958, 1153, 325), (958, 1154, 1153), (1154, 249, 1153), (895, 1153, 249), (895, 1457, 1153), (1457, 325, 1153), (1139, 315, 895), (329, 1151, 1152), (1151, 332, 1152), (1150, 1151, 329), (1150, 332, 1151), (1148, 1150, 329), (1148, 1149, 1150), (1149, 332, 1150), (955, 1149, 322), (955, 1396, 1149), (1396, 332, 1149), (996, 1148, 329), (996, 1147, 1148), (1147, 322, 1148), (954, 1146, 321), (954, 1147, 1146), (1147, 1137, 1146), (953, 1145, 320), (953, 1146, 1145), (1146, 1137, 1145), (952, 1144, 319), (952, 1145, 1144), (1145, 1137, 1144), (951, 1143, 318), (951, 1144, 1143), (1144, 1137, 1143), (950, 1134, 949), (950, 1143, 1134), (1143, 1137, 1134), (1138, 1142, 250), (1138, 995, 1142), (995, 327, 1142), (1142, 1141, 250), (1142, 327, 1141), (1141, 1140, 250), (1141, 959, 1140), (1140, 1139, 250), (1140, 958, 1139), (958, 325, 1139), (315, 1139, 325), (896, 1139, 980), (897, 1138, 250), (897, 1137, 1138), (898, 1137, 897), (898, 1136, 1137), (947, 1136, 251), (947, 1135, 1136), (1135, 1137, 1136), (948, 1135, 947), (948, 1132, 1135), (1132, 1137, 1135), (1133, 1134, 1137), (1133, 949, 1134), (1132, 1133, 1137), (1132, 316, 1133), (316, 317, 1133), (1130, 1131, 366), (1130, 957, 1131), (957, 201, 1131), (956, 1129, 324), (956, 955, 1129), (955, 322, 1129), (954, 1129, 322), (954, 1128, 1129), (1128, 324, 1129), (1127, 1128, 321), (1127, 957, 1128), (957, 324, 1128), (1127, 1126, 201), (1127, 953, 1126), (953, 320, 1126), (1126, 1125, 201), (1126, 952, 1125), (952, 319, 1125), (1124, 1125, 319), (1124, 1018, 1125), (1018, 201, 1125), (1123, 1121, 200), (1123, 951, 1121), (951, 318, 1121), (1120, 1121, 318), (1120, 1122, 1121), (1122, 200, 1121), (1120, 1119, 203), (1120, 950, 1119), (950, 949, 1119), (949, 1118, 1119), (1118, 203, 1119), (1117, 1118, 317), (1117, 1019, 1118), (1019, 203, 1118), (1116, 1117, 317), (1116, 1113, 1117), (1113, 204, 1117), (1116, 1115, 252), (1116, 316, 1115), (948, 1115, 316), (948, 1114, 1115), (1114, 252, 1115), (899, 947, 251), (899, 1114, 947), (1112, 1113, 252), (1112, 1020, 1113), (1020, 204, 1113), (900, 1112, 252), (900, 1111, 1112), (1111, 205, 1112), (253, 1110, 1111), (1110, 205, 1111), (1109, 1110, 254), (1109, 1021, 1110), (1021, 205, 1110), (901, 1109, 254), (901, 1108, 1109), (1108, 206, 1109), (1107, 1108, 255), (1107, 1022, 1108), (1022, 206, 1108), (902, 1107, 255), (902, 1106, 1107), (1106, 207, 1107), (903, 1106, 256), (903, 1105, 1106), (1105, 207, 1106), (904, 1105, 257), (904, 1104, 1105), (1104, 207, 1105), (1103, 1104, 258), (1103, 1023, 1104), (1023, 207, 1104), (905, 1103, 258), (905, 1102, 1103), (1102, 208, 1103), (1101, 1102, 259), (1101, 1024, 1102), (1024, 208, 1102), (906, 1101, 259), (906, 1100, 1101), (1100, 209, 1101), (1099, 1100, 260), (1099, 209, 1100), (907, 1099, 260), (907, 1098, 1099), (1098, 210, 1099), (1025, 210, 1098), (908, 1098, 261), (908, 1097, 1098), (1097, 211, 1098), (1096, 1097, 262), (1096, 1026, 1097), (1026, 211, 1097), (909, 1096, 262), (909, 1095, 1096), (1095, 212, 1096), (1094, 1095, 263), (1094, 1027, 1095), (1027, 212, 1095), (910, 1094, 263), (910, 1093, 1094), (1093, 213, 1094), (1092, 1093, 264), (1092, 1028, 1093), (1028, 213, 1093), (911, 1092, 264), (911, 1091, 1092), (1091, 214, 1092), (1090, 1091, 265), (1090, 1029, 1091), (1029, 214, 1091), (912, 1090, 265), (912, 1089, 1090), (1089, 215, 1090), (1088, 1089, 266), (1088, 1030, 1089), (1030, 215, 1089), (913, 1088, 266), (913, 1087, 1088), (1087, 216, 1088), (914, 1087, 913), (914, 1085, 1087), (1085, 216, 1087), (915, 1086, 914), (915, 1084, 1086), (1084, 217, 1086), (1031, 1086, 217), (1031, 1085, 1086), (1085, 914, 1086), (1083, 1084, 267), (1083, 1032, 1084), (1032, 217, 1084), (916, 1083, 267), (916, 1082, 1083), (1082, 218, 1083), (1081, 1082, 268), (1081, 1033, 1082), (1033, 218, 1082), (917, 1081, 268), (917, 1080, 1081), (1080, 219, 1081), (1079, 1080, 269), (1079, 1034, 1080), (1034, 219, 1080), (918, 1079, 269), (918, 1078, 1079), (1078, 220, 1079), (919, 1078, 918), (919, 1456, 1078), (1456, 220, 1078), (1076, 920, 271), (1076, 1455, 920), (1455, 270, 920), (334, 997, 335), (334, 992, 997), (992, 328, 997), (334, 335, 968), (961, 968, 327), (961, 993, 968), (993, 334, 968), (333, 1137, 996), (996, 994, 333), (996, 962, 994), (333, 995, 1137), (964, 995, 333), (964, 961, 995), (961, 327, 995), (994, 964, 333), (994, 962, 964), (962, 961, 964), (962, 993, 961), (962, 992, 993), (992, 334, 993), (895, 1454, 980), (1454, 974, 980), (901, 979, 255), (890, 977, 243), (890, 1453, 977), (1453, 339, 977), (990, 895, 249), (253, 991, 254), (987, 1452, 241), (1452, 242, 241), (986, 894, 248), (986, 249, 894), (985, 900, 252), (985, 1451, 900), (1451, 253, 900), (988, 889, 240), (988, 1450, 889), (1450, 241, 889), (984, 893, 247), (984, 248, 893), (983, 899, 251), (983, 1449, 899), (1449, 252, 899), (1448, 247, 246), (898, 983, 251), (898, 342, 983), (981, 246, 245), (976, 892, 244), (976, 1447, 892), (1447, 245, 892), (1176, 887, 158), (1176, 345, 887), (891, 976, 244), (891, 1446, 976), (1446, 340, 976), (878, 648, 140), (878, 145, 648), (646, 878, 140), (646, 452, 878), (452, 145, 878), (453, 646, 140), (453, 1438, 646), (874, 824, 114), (874, 508, 824), (508, 26, 824), (873, 874, 114), (873, 509, 874), (509, 27, 874), (872, 873, 114), (872, 28, 873), (420, 872, 114), (420, 871, 872), (871, 29, 872), (870, 871, 115), (870, 510, 871), (510, 29, 871), (421, 870, 115), (869, 870, 116), (869, 511, 870), (511, 30, 870), (116, 868, 869), (868, 31, 869), (867, 868, 117), (867, 512, 868), (512, 31, 868), (866, 867, 117), (866, 513, 867), (513, 32, 867), (422, 866, 117), (422, 865, 866), (865, 33, 866), (118, 864, 865), (864, 33, 865), (863, 864, 119), (863, 514, 864), (514, 33, 864), (423, 863, 119), (423, 862, 863), (862, 34, 863), (424, 862, 120), (424, 861, 862), (861, 34, 862), (860, 861, 121), (860, 515, 861), (515, 34, 861), (859, 860, 121), (859, 516, 860), (516, 35, 860), (425, 859, 121), (425, 858, 859), (858, 36, 859), (426, 858, 122), (426, 857, 858), (857, 36, 858), (856, 857, 123), (856, 517, 857), (517, 36, 857), (427, 856, 123), (427, 855, 856), (855, 37, 856), (428, 855, 427), (428, 854, 855), (854, 37, 855), (853, 854, 124), (853, 518, 854), (518, 37, 854), (429, 853, 124), (429, 851, 853), (851, 38, 853), (430, 852, 125), (430, 850, 852), (850, 39, 852), (851, 519, 38), (851, 852, 519), (852, 39, 519), (431, 786, 127), (431, 430, 786), (430, 125, 786), (431, 850, 126), (431, 849, 850), (849, 39, 850), (127, 1445, 849), (1445, 39, 849), (432, 848, 128), (432, 1444, 848), (1444, 40, 848), (846, 847, 129), (846, 522, 847), (522, 41, 847), (433, 846, 129), (433, 845, 846), (845, 42, 846), (434, 845, 130), (434, 844, 845), (844, 42, 845), (523, 559, 42), (523, 692, 559), (692, 91, 559), (776, 844, 131), (776, 523, 844), (523, 42, 844), (535, 1360, 0), (535, 478, 1360), (478, 151, 1360), (465, 483, 1), (465, 535, 483), (535, 0, 483), (1051, 92, 483), (843, 483, 92), (843, 484, 483), (484, 1, 483), (408, 843, 92), (408, 842, 843), (842, 2, 843), (841, 842, 93), (841, 485, 842), (485, 2, 842), (840, 841, 93), (840, 770, 841), (770, 3, 841), (921, 840, 93), (921, 839, 840), (839, 168, 840), (409, 839, 94), (922, 839, 95), (922, 838, 839), (838, 168, 839), (923, 838, 96), (923, 837, 838), (837, 168, 838), (1405, 837, 97), (1405, 836, 837), (836, 168, 837), (924, 836, 98), (924, 835, 836), (835, 168, 836), (410, 835, 99), (410, 834, 835), (834, 168, 835), (833, 834, 100), (833, 745, 834), (745, 168, 834), (832, 833, 100), (832, 606, 833), (606, 19, 833), (925, 832, 100), (925, 831, 832), (831, 22, 832), (830, 831, 101), (830, 504, 831), (504, 22, 831), (411, 830, 101), (411, 829, 830), (829, 23, 830), (505, 23, 829), (828, 829, 102), (828, 506, 829), (506, 24, 829), (827, 828, 102), (827, 507, 828), (507, 25, 828), (926, 827, 102), (926, 826, 827), (826, 26, 827), (412, 826, 103), (412, 825, 826), (825, 26, 826), (824, 822, 114), (824, 825, 822), (825, 104, 822), (821, 823, 105), (821, 822, 823), (822, 104, 823), (502, 821, 105), (502, 820, 821), (820, 114, 821), (288, 819, 820), (819, 114, 820), (928, 819, 106), (928, 818, 819), (818, 114, 819), (414, 818, 107), (414, 817, 818), (817, 114, 818), (966, 817, 108), (966, 816, 817), (816, 114, 817), (815, 816, 109), (815, 419, 816), (419, 114, 816), (814, 815, 109), (814, 418, 815), (418, 113, 815), (415, 814, 109), (415, 813, 814), (813, 112, 814), (416, 813, 110), (416, 417, 813), (417, 112, 813), (375, 374, 812), (374, 57, 812), (807, 810, 56), (807, 418, 810), (418, 112, 810), (809, 811, 57), (809, 417, 811), (417, 111, 811), (809, 810, 112), (809, 373, 810), (373, 56, 810), (420, 808, 115), (420, 419, 808), (419, 113, 808), (806, 807, 56), (806, 808, 807), (808, 113, 807), (372, 806, 56), (372, 805, 806), (805, 115, 806), (804, 805, 55), (804, 421, 805), (421, 115, 805), (803, 804, 55), (803, 116, 804), (803, 802, 117), (803, 371, 802), (371, 370, 802), (370, 801, 802), (801, 117, 802), (799, 801, 53), (799, 422, 801), (422, 117, 801), (798, 800, 52), (798, 118, 800), (799, 800, 118), (799, 369, 800), (369, 52, 800), (532, 798, 52), (532, 797, 798), (797, 119, 798), (795, 797, 51), (795, 423, 797), (423, 119, 797), (794, 796, 50), (794, 424, 796), (424, 120, 796), (796, 531, 50), (796, 795, 531), (795, 51, 531), (793, 794, 50), (793, 425, 794), (425, 121, 794), (530, 793, 50), (530, 792, 793), (792, 122, 793), (791, 792, 49), (791, 426, 792), (426, 122, 792), (790, 791, 49), (790, 427, 791), (427, 123, 791), (529, 790, 49), (529, 789, 790), (789, 427, 790), (788, 789, 48), (788, 428, 789), (428, 427, 789), (528, 788, 48), (528, 787, 788), (787, 124, 788), (785, 787, 47), (785, 429, 787), (429, 124, 787), (784, 785, 47), (784, 786, 785), (786, 125, 785), (527, 784, 47), (527, 783, 784), (783, 127, 784), (782, 783, 46), (782, 127, 783), (526, 782, 46), (526, 781, 782), (781, 128, 782), (780, 781, 45), (780, 432, 781), (432, 128, 781), (525, 780, 45), (525, 779, 780), (779, 129, 780), (778, 779, 44), (778, 433, 779), (433, 129, 779), (778, 777, 130), (778, 524, 777), (524, 43, 777), (776, 777, 43), (776, 434, 777), (434, 130, 777), (775, 484, 2), (775, 465, 484), (465, 1, 484), (485, 775, 2), (485, 774, 775), (774, 59, 775), (773, 774, 3), (773, 378, 774), (378, 59, 774), (772, 773, 3), (772, 60, 773), (771, 772, 3), (771, 657, 772), (657, 61, 772), (486, 771, 3), (486, 536, 771), (536, 159, 771), (547, 770, 168), (547, 769, 770), (769, 3, 770), (548, 769, 169), (548, 768, 769), (768, 3, 769), (549, 768, 170), (549, 877, 768), (877, 3, 768), (875, 877, 171), (875, 486, 877), (486, 3, 877), (876, 875, 171), (876, 487, 875), (487, 4, 875), (496, 767, 729), (767, 13, 729), (766, 767, 12), (766, 368, 767), (368, 13, 767), (765, 766, 12), (765, 537, 766), (537, 161, 766), (764, 765, 12), (764, 538, 765), (538, 537, 765), (763, 762, 163), (763, 764, 762), (764, 12, 762), (762, 761, 163), (762, 495, 761), (495, 11, 761), (494, 761, 11), (494, 760, 761), (760, 163, 761), (759, 760, 10), (759, 541, 760), (541, 163, 760), (493, 759, 10), (493, 758, 759), (758, 164, 759), (757, 758, 9), (757, 542, 758), (542, 164, 758), (492, 757, 9), (492, 756, 757), (756, 165, 757), (755, 756, 8), (755, 543, 756), (543, 165, 756), (491, 755, 8), (491, 754, 755), (754, 166, 755), (753, 754, 490), (753, 544, 754), (544, 166, 754), (490, 752, 753), (752, 544, 753), (751, 752, 7), (751, 545, 752), (545, 544, 752), (489, 751, 7), (489, 750, 751), (750, 167, 751), (749, 750, 6), (749, 546, 750), (546, 167, 750), (748, 749, 6), (748, 547, 749), (547, 168, 749), (748, 747, 169), (748, 488, 747), (488, 5, 747), (876, 746, 5), (876, 549, 746), (549, 170, 746), (746, 747, 5), (746, 548, 747), (548, 169, 747), (546, 744, 167), (546, 745, 744), (745, 19, 744), (545, 743, 544), (545, 744, 743), (744, 19, 743), (742, 743, 19), (742, 544, 743), (726, 742, 19), (726, 741, 742), (741, 166, 742), (740, 741, 18), (740, 543, 741), (543, 166, 741), (501, 740, 18), (501, 739, 740), (739, 165, 740), (738, 739, 17), (738, 542, 739), (542, 165, 739), (500, 738, 17), (500, 737, 738), (737, 164, 738), (541, 736, 163), (541, 737, 736), (737, 16, 736), (735, 736, 16), (735, 540, 736), (540, 163, 736), (499, 735, 16), (499, 734, 735), (734, 162, 735), (733, 734, 15), (733, 539, 734), (539, 162, 734), (733, 1443, 538), (1443, 537, 538), (368, 730, 13), (368, 731, 730), (731, 54, 730), (533, 732, 14), (533, 731, 732), (731, 161, 732), (534, 730, 54), (534, 377, 730), (377, 13, 730), (377, 729, 13), (377, 497, 729), (497, 715, 160), (497, 534, 715), (534, 54, 715), (497, 712, 729), (497, 160, 712), (503, 728, 21), (503, 1442, 728), (1442, 178, 728), (728, 725, 21), (728, 555, 725), (555, 177, 725), (607, 727, 19), (607, 608, 727), (608, 21, 727), (726, 727, 21), (726, 19, 727), (724, 725, 177), (724, 726, 725), (726, 21, 725), (723, 724, 177), (723, 501, 724), (501, 18, 724), (723, 722, 17), (723, 554, 722), (554, 176, 722), (722, 721, 17), (722, 553, 721), (553, 175, 721), (174, 721, 175), (174, 720, 721), (720, 17, 721), (719, 720, 174), (719, 500, 720), (500, 17, 720), (552, 719, 174), (552, 718, 719), (718, 16, 719), (717, 718, 173), (717, 499, 718), (499, 16, 718), (551, 716, 173), (551, 714, 716), (714, 14, 716), (498, 716, 14), (498, 717, 716), (717, 173, 716), (713, 715, 54), (713, 550, 715), (550, 160, 715), (714, 533, 14), (714, 713, 533), (713, 54, 533), (711, 712, 160), (711, 496, 712), (496, 729, 712), (550, 711, 160), (550, 710, 711), (710, 12, 711), (551, 710, 172), (551, 709, 710), (709, 12, 710), (708, 552, 174), (708, 1441, 552), (1441, 173, 552), (707, 708, 174), (707, 494, 708), (494, 11, 708), (174, 706, 707), (706, 10, 707), (493, 10, 706), (553, 706, 175), (553, 705, 706), (705, 9, 706), (554, 705, 176), (554, 704, 705), (704, 9, 705), (555, 704, 177), (555, 703, 704), (703, 9, 704), (492, 702, 8), (492, 703, 702), (703, 178, 702), (701, 702, 178), (701, 491, 702), (491, 8, 702), (556, 701, 178), (556, 700, 701), (700, 490, 701), (490, 700, 7), (489, 699, 6), (489, 700, 699), (700, 179, 699), (698, 699, 179), (698, 488, 699), (488, 6, 699), (557, 698, 179), (557, 697, 698), (697, 5, 698), (558, 697, 180), (558, 696, 697), (696, 5, 697), (487, 695, 4), (487, 696, 695), (696, 655, 695), (655, 536, 695), (536, 4, 695), (559, 694, 42), (559, 90, 694), (89, 694, 90), (89, 693, 694), (693, 42, 694), (522, 560, 41), (522, 693, 560), (693, 89, 560), (524, 692, 43), (524, 691, 692), (691, 91, 692), (90, 691, 690), (691, 44, 690), (689, 690, 44), (689, 89, 690), (89, 90, 690), (525, 689, 44), (525, 688, 689), (688, 89, 689), (687, 688, 45), (687, 407, 688), (407, 89, 688), (526, 687, 45), (526, 686, 687), (686, 88, 687), (406, 685, 405), (406, 686, 685), (686, 46, 685), (684, 685, 46), (684, 405, 685), (527, 684, 46), (527, 683, 684), (683, 87, 684), (682, 681, 86), (682, 528, 681), (528, 48, 681), (404, 682, 86), (404, 683, 682), (683, 47, 682), (403, 679, 85), (403, 1440, 679), (1440, 49, 679), (530, 680, 49), (530, 678, 680), (678, 401, 680), (679, 402, 85), (679, 680, 402), (680, 401, 402), (401, 677, 400), (401, 678, 677), (678, 50, 677), (400, 676, 84), (400, 677, 676), (677, 50, 676), (399, 675, 83), (399, 676, 675), (676, 50, 675), (398, 674, 82), (398, 675, 674), (675, 50, 674), (672, 673, 51), (672, 397, 673), (397, 82, 673), (531, 674, 50), (531, 673, 674), (673, 82, 674), (532, 672, 51), (532, 671, 672), (671, 81, 672), (670, 671, 52), (670, 396, 671), (396, 81, 671), (369, 670, 52), (369, 669, 670), (669, 80, 670), (370, 669, 53), (370, 668, 669), (668, 80, 669), (371, 668, 370), (371, 667, 668), (667, 80, 668), (372, 667, 55), (372, 666, 667), (666, 80, 667), (373, 666, 56), (373, 665, 666), (665, 80, 666), (664, 665, 57), (664, 395, 665), (395, 80, 665), (374, 664, 57), (374, 663, 664), (663, 79, 664), (394, 662, 78), (394, 663, 662), (663, 58, 662), (393, 662, 77), (661, 662, 58), (661, 392, 662), (392, 77, 662), (978, 390, 75), (978, 975, 390), (975, 74, 390), (1327, 659, 238), (1327, 660, 659), (660, 57, 659), (1326, 811, 111), (1326, 659, 811), (659, 57, 811), (445, 614, 141), (445, 650, 614), (650, 179, 614), (656, 657, 159), (656, 379, 657), (379, 61, 657), (655, 656, 159), (655, 654, 656), (654, 62, 656), (653, 654, 655), (653, 380, 654), (380, 62, 654), (653, 652, 63), (653, 558, 652), (558, 180, 652), (557, 652, 180), (557, 651, 652), (651, 63, 652), (650, 651, 179), (650, 649, 651), (649, 63, 651), (649, 638, 63), (649, 647, 638), (647, 150, 638), (463, 648, 145), (463, 647, 648), (647, 140, 648), (644, 482, 645), (482, 449, 645), (637, 644, 645), (637, 643, 644), (643, 150, 644), (643, 642, 150), (643, 383, 642), (383, 1429, 642), (642, 641, 150), (642, 382, 641), (382, 66, 641), (641, 640, 150), (641, 65, 640), (640, 639, 150), (640, 64, 639), (639, 638, 150), (639, 381, 638), (381, 63, 638), (637, 636, 67), (637, 447, 636), (447, 142, 636), (636, 384, 67), (636, 1439, 384), (623, 384, 132), (452, 635, 145), (452, 1438, 635), (1438, 147, 635), (634, 635, 147), (634, 145, 635), (147, 633, 634), (633, 145, 634), (632, 633, 147), (632, 631, 633), (631, 145, 633), (453, 632, 147), (453, 444, 632), (444, 139, 632), (630, 631, 139), (630, 464, 631), (464, 145, 631), (630, 629, 621), (630, 443, 629), (443, 138, 629), (629, 628, 621), (629, 442, 628), (442, 137, 628), (628, 627, 621), (628, 441, 627), (441, 136, 627), (627, 626, 621), (627, 440, 626), (440, 135, 626), (626, 618, 621), (626, 439, 618), (439, 438, 618), (462, 625, 449), (462, 622, 625), (622, 68, 625), (449, 625, 435), (625, 68, 435), (435, 624, 645), (435, 68, 624), (447, 623, 142), (447, 624, 623), (624, 68, 623), (132, 142, 623), (1423, 472, 623), (621, 385, 622), (385, 68, 622), (620, 1426, 621), (1426, 385, 621), (619, 620, 621), (619, 436, 620), (436, 69, 620), (616, 619, 621), (616, 437, 619), (437, 436, 619), (438, 617, 618), (617, 621, 618), (133, 617, 134), (133, 616, 617), (616, 621, 617), (446, 615, 20), (446, 614, 615), (614, 179, 615), (444, 613, 139), (444, 445, 613), (445, 141, 613), (612, 613, 141), (612, 443, 613), (443, 139, 613), (446, 612, 141), (446, 611, 612), (611, 138, 612), (442, 610, 137), (442, 611, 610), (611, 20, 610), (441, 609, 136), (441, 610, 609), (610, 20, 609), (503, 609, 20), (503, 608, 609), (608, 136, 609), (440, 605, 135), (440, 607, 605), (607, 19, 605), (606, 605, 19), (606, 604, 605), (604, 135, 605), (439, 603, 438), (439, 604, 603), (604, 22, 603), (602, 603, 22), (602, 438, 603), (504, 602, 22), (504, 601, 602), (601, 134, 602), (597, 601, 23), (597, 600, 601), (600, 134, 601), (133, 600, 599), (600, 70, 599), (598, 599, 70), (598, 437, 599), (437, 133, 599), (598, 386, 436), (386, 69, 436), (505, 597, 23), (505, 596, 597), (596, 70, 597), (595, 596, 24), (595, 387, 596), (387, 70, 596), (594, 595, 24), (594, 71, 595), (506, 594, 24), (506, 593, 594), (593, 72, 594), (592, 593, 25), (592, 388, 593), (388, 72, 593), (507, 592, 25), (507, 591, 592), (591, 73, 592), (590, 591, 26), (590, 389, 591), (389, 73, 591), (589, 590, 26), (589, 390, 590), (390, 74, 590), (588, 589, 26), (588, 391, 589), (391, 75, 589), (508, 588, 26), (508, 587, 588), (587, 76, 588), (586, 587, 27), (586, 392, 587), (392, 76, 587), (509, 586, 27), (509, 585, 586), (585, 77, 586), (584, 585, 28), (584, 393, 585), (393, 77, 585), (28, 583, 584), (583, 78, 584), (582, 583, 29), (582, 394, 583), (394, 78, 583), (510, 582, 29), (581, 582, 30), (581, 395, 582), (395, 79, 582), (511, 581, 30), (511, 580, 581), (580, 80, 581), (579, 580, 31), (579, 396, 580), (396, 80, 580), (512, 579, 31), (512, 578, 579), (578, 81, 579), (577, 578, 32), (577, 397, 578), (397, 81, 578), (513, 577, 32), (513, 576, 577), (576, 82, 577), (575, 576, 33), (575, 398, 576), (398, 82, 576), (514, 575, 33), (514, 574, 575), (574, 83, 575), (573, 574, 34), (573, 399, 574), (399, 83, 574), (515, 573, 34), (515, 572, 573), (572, 84, 573), (571, 572, 35), (571, 400, 572), (400, 84, 572), (569, 571, 35), (569, 401, 571), (401, 400, 571), (568, 570, 36), (568, 402, 570), (402, 401, 570), (569, 570, 401), (569, 516, 570), (516, 36, 570), (517, 568, 36), (517, 567, 568), (567, 85, 568), (566, 567, 37), (566, 403, 567), (403, 85, 567), (518, 566, 37), (518, 565, 566), (565, 86, 566), (564, 565, 38), (564, 404, 565), (404, 86, 565), (519, 564, 38), (519, 563, 564), (563, 87, 564), (562, 563, 39), (562, 405, 563), (405, 87, 563), (561, 520, 40), (561, 1437, 520), (1437, 39, 520), (407, 560, 89), (407, 1436, 560), (1436, 41, 560), (461, 463, 144), (461, 149, 463), (149, 150, 463), (149, 482, 150), (454, 482, 149), (454, 450, 482), (450, 449, 482), (148, 464, 621), (451, 464, 480), (464, 148, 480), (148, 621, 462), (450, 462, 449), (450, 481, 462), (481, 148, 462), (451, 481, 450), (451, 480, 481), (480, 148, 481), (461, 454, 149), (461, 451, 454), (451, 450, 454), (1433, 1435, 457), (1435, 158, 457), (1432, 338, 1416), (1432, 1434, 338), (1434, 153, 338), (384, 467, 67), (479, 1433, 157), (1433, 457, 157), (60, 1432, 477), (1432, 152, 477), (383, 1408, 1429), (387, 476, 70), (387, 1431, 476), (378, 478, 59), (378, 1430, 478), (1430, 151, 478), (382, 475, 66), (382, 1429, 475), (386, 474, 69), (386, 1428, 474), (1428, 156, 474), (1427, 155, 65), (1425, 1426, 1400), (1426, 156, 1400), (68, 1425, 1402), (381, 470, 63), (381, 1424, 470), (1424, 154, 470), (472, 1404, 469), (472, 1423, 1404), (1423, 68, 1404), (903, 1173, 257), (903, 978, 1173), (978, 75, 1173), (471, 971, 153), (471, 1422, 971), (1422, 154, 971)])
me_vert.polygons.foreach_set('use_smooth', [True] * 2924)
me_vert.materials.append(mat_material_001)
me_vert.use_remesh_preserve_volume = False
me_vert.use_remesh_preserve_attributes = False
me_vert.use_mirror_vertex_groups = False
me_vert.update()
arm_torso = bpy.data.armatures.new('torso')  # bones are not reproduced

# ---- objects
ob_armature = bpy.data.objects.new('Armature', arm_torso)
ob_vert = bpy.data.objects.new('Vert', me_vert)

# ---- transforms, parenting, visibility, modifiers, constraints
ob_armature.location = (0.0, 0.0, 0.0)
ob_armature.lineart.crease_threshold = 0.0
ob_vert.location = (8.501e-06, 0.0, -1.584)
ob_vert.color = (1.0, 1.0, 1.0, 0.7692)
ob_vert.hide_select = True
ob_vert.display_type = 'BOUNDS'
ob_vert.show_wire = True
ob_vert.show_transparent = True
ob_vert.show_in_front = True
ob_vert.lineart.crease_threshold = 0.0

# ---- collection membership
col_collection_1.objects.link(ob_armature)
col_collection_1.objects.link(ob_vert)

# ---- scene / render settings (as saved in the file)
scene.frame_start = 1; scene.frame_end = 250; scene.frame_set(1)
scene.render.engine = 'CYCLES'
scene.render.resolution_percentage = 50
scene.render.dither_intensity = 0.0
scene.cycles.use_denoising = False
scene.cycles.samples = 128
scene.cycles.sampling_pattern = 'TABULATED_SOBOL'
scene.cycles.use_adaptive_sampling = False
scene.cycles.use_light_tree = False
scene.cycles.blur_glossy = 0.0
scene.cycles.sample_clamp_indirect = 0.0
scene.view_settings.view_transform = 'Standard'
bpy.context.view_layer.update()

# ---- added for rendering (the .blend has no active camera and no usable light): camera, sun
cam_auto = bpy.data.cameras.new('AutoCamera')
cam_auto.lens = 50.0
cam_auto.sensor_width = 36.0
cam_auto.clip_end = 1000.0
ob_auto_camera = bpy.data.objects.new('AutoCamera', cam_auto)
scene.collection.objects.link(ob_auto_camera)
ob_auto_camera.location = (8.28045, -9.80838, 10.6773)
ob_auto_camera.rotation_euler = (1.09748, -7.21219e-08, 0.694738)
scene.camera = ob_auto_camera
light_auto_sun = bpy.data.lights.new('AutoSun', 'SUN')
light_auto_sun.energy = 3.0
light_auto_sun.angle = 0.0523599
ob_auto_sun = bpy.data.objects.new('AutoSun', light_auto_sun)
scene.collection.objects.link(ob_auto_sun)
ob_auto_sun.rotation_euler = (0.872665, 0.174533, 0.523599)
bpy.context.view_layer.update()
